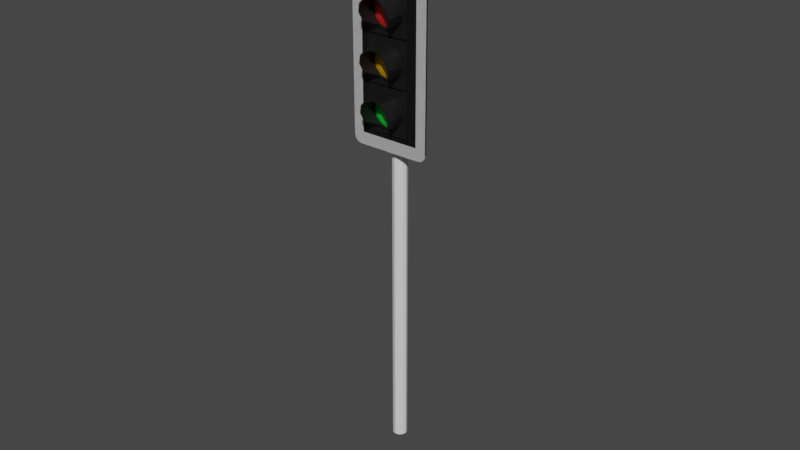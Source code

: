 # Source: TrafficLight.blend  (saved by Blender 2.82.7; exported with 4.5.12 LTS)
import bpy
from mathutils import Matrix  # noqa: F401  (used for matrix-valued properties, if any)

bpy.ops.wm.read_factory_settings(use_empty=True)
scene = bpy.context.scene
scene.name = 'Scene'

# ---- collections
col_collection = bpy.data.collections.new('Collection'); scene.collection.children.link(col_collection)
col_backup = bpy.data.collections.new('Backup'); scene.collection.children.link(col_backup)

# ---- materials (node trees are filled in below, after node groups)
mat_reflective = bpy.data.materials.new('Reflective')
mat_reflective.use_transparent_shadow = False
mat_black = bpy.data.materials.new('Black')
mat_black.use_transparent_shadow = False
mat_shroud = bpy.data.materials.new('Shroud')
mat_shroud.use_transparent_shadow = False
mat_amberlight = bpy.data.materials.new('AmberLight')
mat_amberlight.use_transparent_shadow = False
mat_redlight = bpy.data.materials.new('RedLight')
mat_redlight.use_transparent_shadow = False
mat_greenlight = bpy.data.materials.new('GreenLight')
mat_greenlight.use_transparent_shadow = False
mat_pole = bpy.data.materials.new('Pole')
mat_pole.use_transparent_shadow = False

# ---- material node trees
mat_reflective.use_nodes = True; mat_reflective.node_tree.nodes.clear()
_N = mat_reflective.node_tree.nodes; _L = mat_reflective.node_tree.links
n0 = _N.new('ShaderNodeOutputMaterial'); n0.name = 'Material Output'; n0.location = (300, 300)
n1 = _N.new('ShaderNodeBsdfPrincipled'); n1.name = 'Principled BSDF'; n1.location = (10, 300)
n1.distribution = 'GGX'
n1.subsurface_method = 'BURLEY'
n1.inputs[3].default_value = 1.45
n1.inputs[27].default_value = (0.0, 0.0, 0.0, 1.0)
n1.inputs[28].default_value = 1.0
_L.new(n1.outputs[0], n0.inputs[0])
n0.is_active_output = True
mat_black.use_nodes = True; mat_black.node_tree.nodes.clear()
_N = mat_black.node_tree.nodes; _L = mat_black.node_tree.links
n0 = _N.new('ShaderNodeOutputMaterial'); n0.name = 'Material Output'; n0.location = (300, 300)
n1 = _N.new('ShaderNodeBsdfPrincipled'); n1.name = 'Principled BSDF'; n1.location = (10, 300)
n1.distribution = 'GGX'
n1.subsurface_method = 'BURLEY'
n1.inputs[0].default_value = (0.01261, 0.01261, 0.01261, 1.0)
n1.inputs[3].default_value = 1.45
n1.inputs[27].default_value = (0.0, 0.0, 0.0, 1.0)
n1.inputs[28].default_value = 1.0
_L.new(n1.outputs[0], n0.inputs[0])
n0.is_active_output = True
mat_shroud.use_nodes = True; mat_shroud.node_tree.nodes.clear()
_N = mat_shroud.node_tree.nodes; _L = mat_shroud.node_tree.links
n0 = _N.new('ShaderNodeOutputMaterial'); n0.name = 'Material Output'; n0.location = (300, 300)
n1 = _N.new('ShaderNodeBsdfPrincipled'); n1.name = 'Principled BSDF'; n1.location = (10, 300)
n1.distribution = 'GGX'
n1.subsurface_method = 'BURLEY'
n1.inputs[0].default_value = (0.005605, 0.005605, 0.005605, 1.0)
n1.inputs[3].default_value = 1.45
n1.inputs[27].default_value = (0.0, 0.0, 0.0, 1.0)
n1.inputs[28].default_value = 1.0
_L.new(n1.outputs[0], n0.inputs[0])
n0.is_active_output = True
mat_amberlight.use_nodes = True; mat_amberlight.node_tree.nodes.clear()
_N = mat_amberlight.node_tree.nodes; _L = mat_amberlight.node_tree.links
n0 = _N.new('ShaderNodeOutputMaterial'); n0.name = 'Material Output'; n0.location = (300, 300)
n1 = _N.new('ShaderNodeBsdfPrincipled'); n1.name = 'Principled BSDF'; n1.location = (10, 300)
n1.distribution = 'GGX'
n1.subsurface_method = 'BURLEY'
n1.inputs[0].default_value = (0.8, 0.4269, 0.0, 1.0)
n1.inputs[3].default_value = 1.45
n1.inputs[27].default_value = (0.0, 0.0, 0.0, 1.0)
n1.inputs[28].default_value = 1.0
_L.new(n1.outputs[0], n0.inputs[0])
n0.is_active_output = True
mat_redlight.use_nodes = True; mat_redlight.node_tree.nodes.clear()
_N = mat_redlight.node_tree.nodes; _L = mat_redlight.node_tree.links
n0 = _N.new('ShaderNodeOutputMaterial'); n0.name = 'Material Output'; n0.location = (300, 300)
n1 = _N.new('ShaderNodeBsdfPrincipled'); n1.name = 'Principled BSDF'; n1.location = (10, 300)
n1.distribution = 'GGX'
n1.subsurface_method = 'BURLEY'
n1.inputs[0].default_value = (0.8, 0.02519, 0.02223, 1.0)
n1.inputs[3].default_value = 1.45
n1.inputs[27].default_value = (0.0, 0.0, 0.0, 1.0)
n1.inputs[28].default_value = 1.0
_L.new(n1.outputs[0], n0.inputs[0])
n0.is_active_output = True
mat_greenlight.use_nodes = True; mat_greenlight.node_tree.nodes.clear()
_N = mat_greenlight.node_tree.nodes; _L = mat_greenlight.node_tree.links
n0 = _N.new('ShaderNodeOutputMaterial'); n0.name = 'Material Output'; n0.location = (300, 300)
n1 = _N.new('ShaderNodeBsdfPrincipled'); n1.name = 'Principled BSDF'; n1.location = (10, 300)
n1.distribution = 'GGX'
n1.subsurface_method = 'BURLEY'
n1.inputs[0].default_value = (0.005849, 0.8, 0.06796, 1.0)
n1.inputs[3].default_value = 1.45
n1.inputs[27].default_value = (0.0, 0.0, 0.0, 1.0)
n1.inputs[28].default_value = 1.0
_L.new(n1.outputs[0], n0.inputs[0])
n0.is_active_output = True
mat_pole.use_nodes = True; mat_pole.node_tree.nodes.clear()
_N = mat_pole.node_tree.nodes; _L = mat_pole.node_tree.links
n0 = _N.new('ShaderNodeOutputMaterial'); n0.name = 'Material Output'; n0.location = (300, 300)
n1 = _N.new('ShaderNodeBsdfPrincipled'); n1.name = 'Principled BSDF'; n1.location = (10, 300)
n1.distribution = 'GGX'
n1.subsurface_method = 'BURLEY'
n1.inputs[3].default_value = 1.45
n1.inputs[27].default_value = (0.0, 0.0, 0.0, 1.0)
n1.inputs[28].default_value = 1.0
_L.new(n1.outputs[0], n0.inputs[0])
n0.is_active_output = True

# ---- world
world_world = bpy.data.worlds.new('World'); scene.world = world_world
world_world.use_nodes = True; world_world.node_tree.nodes.clear()
_N = world_world.node_tree.nodes; _L = world_world.node_tree.links
n0 = _N.new('ShaderNodeOutputWorld'); n0.name = 'World Output'; n0.location = (300, 300)
n1 = _N.new('ShaderNodeBackground'); n1.name = 'Background'; n1.location = (10, 300)
n1.inputs[0].default_value = (0.05088, 0.05088, 0.05088, 1.0)
_L.new(n1.outputs[0], n0.inputs[0])
n0.is_active_output = True
world_world.color = (0.05088, 0.05088, 0.05088)
world_world.use_sun_shadow = False
world_world.sun_shadow_jitter_overblur = 0.0

# ---- meshes
me_plane_002 = bpy.data.meshes.new('Plane.002')
me_plane_002.from_pydata([(0.2, -0.48, 0.0), (0.2, -0.48, -0.01), (-0.2, -0.48, 0.0), (-0.2, -0.48, -0.01), (0.22, -0.56, 0.0), (0.27, -0.51, 0.0), (0.2371, -0.5224, 0.0), (0.245, -0.5533, 0.0), (0.2633, -0.535, 0.0), (0.27, -0.51, -0.01), (0.22, -0.56, -0.01), (0.2371, -0.5224, -0.01), (0.2633, -0.535, -0.01), (0.245, -0.5533, -0.01), (-0.27, -0.51, 0.0), (-0.22, -0.56, 0.0), (-0.2371, -0.5224, 0.0), (-0.2633, -0.535, 0.0), (-0.245, -0.5533, 0.0), (-0.22, -0.56, -0.01), (-0.27, -0.51, -0.01), (-0.2371, -0.5224, -0.01), (-0.245, -0.5533, -0.01), (-0.2633, -0.535, -0.01), (-0.2, -0.48, 0.0), (-0.2, -0.48, -0.01), (0.0, -0.48, 0.0), (0.2, -0.48, 0.0), (0.0, -0.56, 0.0), (0.0, -0.48, -0.01), (0.2, -0.48, -0.01), (0.0, -0.56, -0.01), (-0.22, -0.56, 0.0), (-0.27, -0.51, 0.0), (-0.2371, -0.5224, 0.0), (-0.245, -0.5533, 0.0), (-0.2633, -0.535, 0.0), (-0.27, -0.51, -0.01), (-0.22, -0.56, -0.01), (-0.2371, -0.5224, -0.01), (-0.2633, -0.535, -0.01), (-0.245, -0.5533, -0.01), (0.27, -0.51, 0.0), (0.22, -0.56, 0.0), (0.2371, -0.5224, 0.0), (0.2633, -0.535, 0.0), (0.245, -0.5533, 0.0), (0.22, -0.56, -0.01), (0.27, -0.51, -0.01), (0.2371, -0.5224, -0.01), (0.245, -0.5533, -0.01), (0.2633, -0.535, -0.01), (0.2, 0.48, 0.0), (0.2, 0.0, 0.0), (0.27, 0.0, 0.0), (0.2, 0.48, -0.01), (0.2, 0.0, -0.01), (0.27, 0.0, -0.01), (-0.2, 0.48, 0.0), (-0.2, 0.0, 0.0), (-0.27, 0.0, 0.0), (-0.2, 0.48, -0.01), (-0.2, 0.0, -0.01), (-0.27, 0.0, -0.01), (0.22, 0.56, 0.0), (0.27, 0.51, 0.0), (0.2371, 0.5224, 0.0), (0.245, 0.5533, 0.0), (0.2633, 0.535, 0.0), (0.27, 0.51, -0.01), (0.22, 0.56, -0.01), (0.2371, 0.5224, -0.01), (0.2633, 0.535, -0.01), (0.245, 0.5533, -0.01), (-0.27, 0.51, 0.0), (-0.22, 0.56, 0.0), (-0.2371, 0.5224, 0.0), (-0.2633, 0.535, 0.0), (-0.245, 0.5533, 0.0), (-0.22, 0.56, -0.01), (-0.27, 0.51, -0.01), (-0.2371, 0.5224, -0.01), (-0.245, 0.5533, -0.01), (-0.2633, 0.535, -0.01), (-0.2, 0.48, 0.0), (-0.2, 0.0, 0.0), (-0.27, 0.0, 0.0), (-0.2, 0.48, -0.01), (-0.2, 0.0, -0.01), (-0.27, 0.0, -0.01), (0.0, 0.48, 0.0), (0.2, 0.48, 0.0), (0.0, 0.0, 0.0), (0.2, 0.0, 0.0), (0.27, 0.0, 0.0), (0.0, 0.56, 0.0), (0.0, 0.0, -0.01), (0.0, 0.48, -0.01), (0.2, 0.48, -0.01), (0.2, 0.0, -0.01), (0.27, 0.0, -0.01), (0.0, 0.56, -0.01), (-0.22, 0.56, 0.0), (-0.27, 0.51, 0.0), (-0.2371, 0.5224, 0.0), (-0.245, 0.5533, 0.0), (-0.2633, 0.535, 0.0), (-0.27, 0.51, -0.01), (-0.22, 0.56, -0.01), (-0.2371, 0.5224, -0.01), (-0.2633, 0.535, -0.01), (-0.245, 0.5533, -0.01), (0.27, 0.51, 0.0), (0.22, 0.56, 0.0), (0.2371, 0.5224, 0.0), (0.2633, 0.535, 0.0), (0.245, 0.5533, 0.0), (0.22, 0.56, -0.01), (0.27, 0.51, -0.01), (0.2371, 0.5224, -0.01), (0.245, 0.5533, -0.01), (0.2633, 0.535, -0.01), (-8.944e-09, 0.02753, 0.04), (-0.02384, 0.01377, 0.04), (-0.02384, -0.01377, 0.04), (-0.01377, -0.02384, 0.04), (-6.316e-09, -0.02753, 0.04), (0.01377, -0.02384, 0.04), (0.02384, -0.01377, 0.04), (0.01377, 0.02384, 0.04), (-1.552e-10, 0.11, 0.01), (-0.09526, 0.055, 0.01), (-0.11, -3.194e-09, 0.01), (-0.09526, -0.055, 0.01), (-0.055, -0.09526, 0.01), (-1.676e-08, -0.11, 0.01), (0.055, -0.09526, 0.01), (0.09526, -0.055, 0.01), (0.055, 0.09526, 0.01), (-0.01377, 0.02384, 0.04), (-0.02753, -1.496e-09, 0.04), (0.02384, 0.01377, 0.04), (0.02753, -1.231e-08, 0.04), (-0.055, 0.09526, 0.01), (0.09526, 0.055, 0.01), (0.11, -4.953e-08, 0.01), (-0.0866, -0.05, 0.11), (-0.05, -0.0866, 0.02), (-1.51e-08, -0.1, 0.02), (0.05, -0.0866, 0.02), (0.0866, -0.05, 0.11), (-0.09526, -0.055, 0.11), (-0.11, -3.194e-09, 0.13), (-1.676e-08, -0.11, 0.02), (0.055, -0.09526, 0.02), (0.09526, -0.055, 0.11), (-0.1, -4.371e-09, 0.13), (-0.05, 0.0866, 0.14), (0.0, 0.1, 0.14), (-0.0866, 0.05, 0.14), (0.0866, 0.05, 0.14), (0.05, 0.0866, 0.14), (-0.055, 0.09526, 0.14), (-1.552e-10, 0.11, 0.14), (-0.09526, 0.055, 0.14), (0.09526, 0.055, 0.14), (0.11, -4.953e-08, 0.13), (0.055, 0.09526, 0.14), (0.1, -4.649e-08, 0.13), (-0.055, -0.09526, 0.02), (-0.05, -0.0866, 0.01), (-0.0866, -0.05, 0.01), (-1.51e-08, -0.1, 0.01), (0.05, -0.0866, 0.01), (0.0866, -0.05, 0.01), (0.0, 0.1, 0.01), (0.05, 0.0866, 0.01), (0.0866, 0.05, 0.01), (0.1, -4.649e-08, 0.01), (-0.05, 0.0866, 0.01), (-0.0866, 0.05, 0.01), (-0.1, -4.371e-09, 0.01), (-0.02412, -0.04177, 0.035), (-0.04177, -0.02412, 0.035), (-7.913e-09, -0.04824, 0.035), (0.02412, -0.04177, 0.035), (0.04177, -0.02412, 0.035), (-6.388e-09, 0.04824, 0.035), (0.02412, 0.04177, 0.035), (0.04177, 0.02412, 0.035), (0.04824, -2.413e-08, 0.035), (-0.02412, 0.04177, 0.035), (-0.04177, 0.02412, 0.035), (-0.04824, -1.177e-09, 0.035), (-0.06419, -0.03706, 0.025), (-0.03706, -0.06419, 0.025), (-1.151e-08, -0.07412, 0.025), (0.03706, -0.06419, 0.025), (0.06419, -0.03706, 0.025), (0.03706, 0.06419, 0.025), (-3.194e-09, 0.07412, 0.025), (0.07412, -3.531e-08, 0.025), (0.06419, 0.03706, 0.025), (-0.03706, 0.06419, 0.025), (-0.06419, 0.03706, 0.025), (-0.07412, -2.774e-09, 0.025), (-8.944e-09, 0.3275, 0.04), (-0.02384, 0.3138, 0.04), (-0.02384, 0.2862, 0.04), (-0.01377, 0.2762, 0.04), (-6.316e-09, 0.2725, 0.04), (0.01377, 0.2762, 0.04), (0.02384, 0.2862, 0.04), (0.01377, 0.3238, 0.04), (-1.552e-10, 0.41, 0.01), (-0.09526, 0.355, 0.01), (-0.11, 0.3, 0.01), (-0.09526, 0.245, 0.01), (-0.055, 0.2047, 0.01), (-1.676e-08, 0.19, 0.01), (0.055, 0.2047, 0.01), (0.09526, 0.245, 0.01), (0.055, 0.3953, 0.01), (-0.01377, 0.3238, 0.04), (-0.02753, 0.3, 0.04), (0.02384, 0.3138, 0.04), (0.02753, 0.3, 0.04), (-0.055, 0.3953, 0.01), (0.09526, 0.355, 0.01), (0.11, 0.3, 0.01), (-0.0866, 0.25, 0.11), (-0.05, 0.2134, 0.02), (-1.51e-08, 0.2, 0.02), (0.05, 0.2134, 0.02), (0.0866, 0.25, 0.11), (-0.09526, 0.245, 0.11), (-0.11, 0.3, 0.13), (-1.676e-08, 0.19, 0.02), (0.055, 0.2047, 0.02), (0.09526, 0.245, 0.11), (-0.1, 0.3, 0.13), (-0.05, 0.3866, 0.14), (0.0, 0.4, 0.14), (-0.0866, 0.35, 0.14), (0.0866, 0.35, 0.14), (0.05, 0.3866, 0.14), (-0.055, 0.3953, 0.14), (-1.552e-10, 0.41, 0.14), (-0.09526, 0.355, 0.14), (0.09526, 0.355, 0.14), (0.11, 0.3, 0.13), (0.055, 0.3953, 0.14), (0.1, 0.3, 0.13), (-0.055, 0.2047, 0.02), (-0.05, 0.2134, 0.01), (-0.0866, 0.25, 0.01), (-1.51e-08, 0.2, 0.01), (0.05, 0.2134, 0.01), (0.0866, 0.25, 0.01), (0.0, 0.4, 0.01), (0.05, 0.3866, 0.01), (0.0866, 0.35, 0.01), (0.1, 0.3, 0.01), (-0.05, 0.3866, 0.01), (-0.0866, 0.35, 0.01), (-0.1, 0.3, 0.01), (-0.02412, 0.2582, 0.035), (-0.04177, 0.2759, 0.035), (-7.913e-09, 0.2518, 0.035), (0.02412, 0.2582, 0.035), (0.04177, 0.2759, 0.035), (-6.388e-09, 0.3482, 0.035), (0.02412, 0.3418, 0.035), (0.04177, 0.3241, 0.035), (0.04824, 0.3, 0.035), (-0.02412, 0.3418, 0.035), (-0.04177, 0.3241, 0.035), (-0.04824, 0.3, 0.035), (-0.06419, 0.2629, 0.025), (-0.03706, 0.2358, 0.025), (-1.151e-08, 0.2259, 0.025), (0.03706, 0.2358, 0.025), (0.06419, 0.2629, 0.025), (0.03706, 0.3642, 0.025), (-3.194e-09, 0.3741, 0.025), (0.07412, 0.3, 0.025), (0.06419, 0.3371, 0.025), (-0.03706, 0.3642, 0.025), (-0.06419, 0.3371, 0.025), (-0.07412, 0.3, 0.025), (-8.944e-09, -0.2725, 0.04), (-0.02384, -0.2862, 0.04), (-0.02384, -0.3138, 0.04), (-0.01377, -0.3238, 0.04), (-6.316e-09, -0.3275, 0.04), (0.01377, -0.3238, 0.04), (0.02384, -0.3138, 0.04), (0.01377, -0.2762, 0.04), (-1.552e-10, -0.19, 0.01), (-0.09526, -0.245, 0.01), (-0.11, -0.3, 0.01), (-0.09526, -0.355, 0.01), (-0.055, -0.3953, 0.01), (-1.676e-08, -0.41, 0.01), (0.055, -0.3953, 0.01), (0.09526, -0.355, 0.01), (0.055, -0.2047, 0.01), (-0.01377, -0.2762, 0.04), (-0.02753, -0.3, 0.04), (0.02384, -0.2862, 0.04), (0.02753, -0.3, 0.04), (-0.055, -0.2047, 0.01), (0.09526, -0.245, 0.01), (0.11, -0.3, 0.01), (-0.0866, -0.35, 0.11), (-0.05, -0.3866, 0.02), (-1.51e-08, -0.4, 0.02), (0.05, -0.3866, 0.02), (0.0866, -0.35, 0.11), (-0.09526, -0.355, 0.11), (-0.11, -0.3, 0.13), (-1.676e-08, -0.41, 0.02), (0.055, -0.3953, 0.02), (0.09526, -0.355, 0.11), (-0.1, -0.3, 0.13), (-0.05, -0.2134, 0.14), (0.0, -0.2, 0.14), (-0.0866, -0.25, 0.14), (0.0866, -0.25, 0.14), (0.05, -0.2134, 0.14), (-0.055, -0.2047, 0.14), (-1.552e-10, -0.19, 0.14), (-0.09526, -0.245, 0.14), (0.09526, -0.245, 0.14), (0.11, -0.3, 0.13), (0.055, -0.2047, 0.14), (0.1, -0.3, 0.13), (-0.055, -0.3953, 0.02), (-0.05, -0.3866, 0.01), (-0.0866, -0.35, 0.01), (-1.51e-08, -0.4, 0.01), (0.05, -0.3866, 0.01), (0.0866, -0.35, 0.01), (0.0, -0.2, 0.01), (0.05, -0.2134, 0.01), (0.0866, -0.25, 0.01), (0.1, -0.3, 0.01), (-0.05, -0.2134, 0.01), (-0.0866, -0.25, 0.01), (-0.1, -0.3, 0.01), (-0.02412, -0.3418, 0.035), (-0.04177, -0.3241, 0.035), (-7.913e-09, -0.3482, 0.035), (0.02412, -0.3418, 0.035), (0.04177, -0.3241, 0.035), (-6.388e-09, -0.2518, 0.035), (0.02412, -0.2582, 0.035), (0.04177, -0.2759, 0.035), (0.04824, -0.3, 0.035), (-0.02412, -0.2582, 0.035), (-0.04177, -0.2759, 0.035), (-0.04824, -0.3, 0.035), (-0.06419, -0.3371, 0.025), (-0.03706, -0.3642, 0.025), (-1.151e-08, -0.3741, 0.025), (0.03706, -0.3642, 0.025), (0.06419, -0.3371, 0.025), (0.03706, -0.2358, 0.025), (-3.194e-09, -0.2259, 0.025), (0.07412, -0.3, 0.025), (0.06419, -0.2629, 0.025), (-0.03706, -0.2358, 0.025), (-0.06419, -0.2629, 0.025), (-0.07412, -0.3, 0.025), (-0.1425, -0.1425, 0.01), (0.1425, -0.1425, 0.01), (-0.1425, 0.1425, 0.01), (0.1425, 0.1425, 0.01), (-0.1425, 0.1425, 1.863e-09), (-0.1425, -0.1425, 1.863e-09), (0.1425, -0.1425, 1.863e-09), (0.1425, 0.1425, 1.863e-09), (-0.1425, 0.1575, 0.01), (0.1425, 0.1575, 0.01), (-0.1425, 0.4425, 0.01), (0.1425, 0.4425, 0.01), (-0.1425, 0.4425, 1.863e-09), (-0.1425, 0.1575, 1.863e-09), (0.1425, 0.1575, 1.863e-09), (0.1425, 0.4425, 1.863e-09), (-0.1425, -0.4425, 0.01), (0.1425, -0.4425, 0.01), (-0.1425, -0.1575, 0.01), (0.1425, -0.1575, 0.01), (-0.1425, -0.1575, 1.863e-09), (-0.1425, -0.4425, 1.863e-09), (0.1425, -0.4425, 1.863e-09), (0.1425, -0.1575, 1.863e-09), (1.009e-09, -2.66, -0.15), (-0.025, -2.66, -0.1433), (-0.0433, -2.66, -0.125), (-0.05, -2.66, -0.1), (-0.0433, -2.66, -0.075), (-0.025, -2.66, -0.0567), (-6.541e-09, -2.66, -0.05), (0.025, -2.66, -0.0567), (0.0433, -2.66, -0.075), (0.05, -2.66, -0.1), (0.0433, -2.66, -0.125), (0.025, -2.66, -0.1433), (1.009e-09, 0.24, -0.15), (-0.025, 0.24, -0.1433), (-0.0433, 0.24, -0.125), (-0.05, 0.24, -0.1), (-0.0433, 0.24, -0.075), (-0.025, 0.24, -0.0567), (-6.541e-09, 0.24, -0.05), (0.025, 0.24, -0.0567), (0.0433, 0.24, -0.075), (0.05, 0.24, -0.1), (0.0433, 0.24, -0.125), (0.025, 0.24, -0.1433)], [], [(26, 0, 53, 92), (4, 28, 31, 10), (29, 96, 56, 1), (59, 60, 14, 16, 2), (54, 5, 9, 57), (56, 57, 9, 11, 1), (29, 1, 11, 10, 31), (26, 28, 4, 6, 0), (26, 92, 59, 2), (15, 19, 31, 28), (29, 3, 62, 96), (60, 63, 20, 14), (62, 3, 21, 20, 63), (29, 31, 19, 21, 3), (26, 2, 16, 15, 28), (4, 7, 6), (7, 8, 6), (8, 5, 6), (9, 12, 11), (12, 13, 11), (13, 10, 11), (14, 17, 16), (17, 18, 16), (18, 15, 16), (19, 22, 21), (22, 23, 21), (23, 20, 21), (9, 5, 8, 12), (12, 8, 7, 13), (13, 7, 4, 10), (19, 15, 18, 22), (22, 18, 17, 23), (23, 17, 14, 20), (53, 0, 6, 5, 54), (26, 92, 85, 24), (32, 38, 31, 28), (29, 25, 88, 96), (93, 27, 44, 42, 94), (86, 89, 37, 33), (88, 25, 39, 37, 89), (29, 31, 38, 39, 25), (26, 24, 34, 32, 28), (26, 27, 93, 92), (43, 28, 31, 47), (29, 96, 99, 30), (94, 42, 48, 100), (99, 100, 48, 49, 30), (29, 30, 49, 47, 31), (26, 28, 43, 44, 27), (32, 34, 35), (35, 34, 36), (36, 34, 33), (37, 39, 40), (40, 39, 41), (41, 39, 38), (42, 44, 45), (45, 44, 46), (46, 44, 43), (47, 49, 50), (50, 49, 51), (51, 49, 48), (37, 40, 36, 33), (40, 41, 35, 36), (41, 38, 32, 35), (47, 50, 46, 43), (50, 51, 45, 46), (51, 48, 42, 45), (85, 86, 33, 34, 24), (90, 92, 53, 52), (64, 70, 101, 95), (97, 55, 56, 96), (59, 58, 76, 74, 60), (54, 57, 69, 65), (56, 55, 71, 69, 57), (97, 101, 70, 71, 55), (90, 52, 66, 64, 95), (90, 58, 59, 92), (75, 95, 101, 79), (97, 96, 62, 61), (60, 74, 80, 63), (62, 63, 80, 81, 61), (97, 61, 81, 79, 101), (90, 95, 75, 76, 58), (64, 66, 67), (67, 66, 68), (68, 66, 65), (69, 71, 72), (72, 71, 73), (73, 71, 70), (74, 76, 77), (77, 76, 78), (78, 76, 75), (79, 81, 82), (82, 81, 83), (83, 81, 80), (69, 72, 68, 65), (72, 73, 67, 68), (73, 70, 64, 67), (79, 82, 78, 75), (82, 83, 77, 78), (83, 80, 74, 77), (53, 54, 65, 66, 52), (90, 84, 85, 92), (102, 95, 101, 108), (97, 96, 88, 87), (93, 94, 112, 114, 91), (86, 103, 107, 89), (88, 89, 107, 109, 87), (97, 87, 109, 108, 101), (90, 95, 102, 104, 84), (90, 92, 93, 91), (113, 117, 101, 95), (97, 98, 99, 96), (94, 100, 118, 112), (99, 98, 119, 118, 100), (97, 101, 117, 119, 98), (90, 91, 114, 113, 95), (102, 105, 104), (105, 106, 104), (106, 103, 104), (107, 110, 109), (110, 111, 109), (111, 108, 109), (112, 115, 114), (115, 116, 114), (116, 113, 114), (117, 120, 119), (120, 121, 119), (121, 118, 119), (107, 103, 106, 110), (110, 106, 105, 111), (111, 105, 102, 108), (117, 113, 116, 120), (120, 116, 115, 121), (121, 115, 112, 118), (85, 84, 104, 103, 86), (135, 153, 169, 134), (181, 156, 146, 171), (131, 164, 162, 143), (134, 169, 151, 133), (143, 162, 163, 130), (133, 151, 152, 132), (176, 161, 158, 175), (177, 160, 161, 176), (178, 168, 160, 177), (180, 159, 156, 181), (179, 157, 159, 180), (149, 154, 155, 150), (147, 169, 153, 148), (148, 153, 154, 149), (156, 152, 151, 146), (160, 165, 167, 161), (158, 163, 162, 157), (161, 167, 163, 158), (157, 162, 164, 159), (159, 164, 152, 156), (168, 166, 165, 160), (132, 152, 164, 131), (171, 146, 147, 170), (136, 154, 153, 135), (144, 165, 166, 145), (170, 147, 148, 172), (137, 155, 154, 136), (138, 167, 165, 144), (172, 148, 149, 173), (145, 166, 155, 137), (130, 163, 167, 138), (173, 149, 150, 174), (174, 150, 168, 178), (175, 158, 157, 179), (146, 151, 169, 147), (150, 155, 166, 168), (125, 126, 127, 128, 142, 141, 129, 122, 139, 123, 140, 124), (194, 171, 170, 195), (195, 170, 172, 196), (196, 172, 173, 197), (197, 173, 174, 198), (199, 176, 175, 200), (201, 178, 177, 202), (200, 175, 179, 203), (203, 179, 180, 204), (204, 180, 181, 205), (205, 181, 171, 194), (198, 174, 178, 201), (202, 177, 176, 199), (124, 183, 182, 125), (125, 182, 184, 126), (126, 184, 185, 127), (127, 185, 186, 128), (129, 188, 187, 122), (142, 190, 189, 141), (122, 187, 191, 139), (139, 191, 192, 123), (123, 192, 193, 140), (140, 193, 183, 124), (128, 186, 190, 142), (141, 189, 188, 129), (189, 202, 199, 188), (186, 198, 201, 190), (193, 205, 194, 183), (192, 204, 205, 193), (191, 203, 204, 192), (187, 200, 203, 191), (190, 201, 202, 189), (188, 199, 200, 187), (185, 197, 198, 186), (184, 196, 197, 185), (182, 195, 196, 184), (183, 194, 195, 182), (219, 237, 253, 218), (265, 240, 230, 255), (215, 248, 246, 227), (218, 253, 235, 217), (227, 246, 247, 214), (217, 235, 236, 216), (260, 245, 242, 259), (261, 244, 245, 260), (262, 252, 244, 261), (264, 243, 240, 265), (263, 241, 243, 264), (233, 238, 239, 234), (231, 253, 237, 232), (232, 237, 238, 233), (240, 236, 235, 230), (244, 249, 251, 245), (242, 247, 246, 241), (245, 251, 247, 242), (241, 246, 248, 243), (243, 248, 236, 240), (252, 250, 249, 244), (216, 236, 248, 215), (255, 230, 231, 254), (220, 238, 237, 219), (228, 249, 250, 229), (254, 231, 232, 256), (221, 239, 238, 220), (222, 251, 249, 228), (256, 232, 233, 257), (229, 250, 239, 221), (214, 247, 251, 222), (257, 233, 234, 258), (258, 234, 252, 262), (259, 242, 241, 263), (230, 235, 253, 231), (234, 239, 250, 252), (209, 210, 211, 212, 226, 225, 213, 206, 223, 207, 224, 208), (278, 255, 254, 279), (279, 254, 256, 280), (280, 256, 257, 281), (281, 257, 258, 282), (283, 260, 259, 284), (285, 262, 261, 286), (284, 259, 263, 287), (287, 263, 264, 288), (288, 264, 265, 289), (289, 265, 255, 278), (282, 258, 262, 285), (286, 261, 260, 283), (208, 267, 266, 209), (209, 266, 268, 210), (210, 268, 269, 211), (211, 269, 270, 212), (213, 272, 271, 206), (226, 274, 273, 225), (206, 271, 275, 223), (223, 275, 276, 207), (207, 276, 277, 224), (224, 277, 267, 208), (212, 270, 274, 226), (225, 273, 272, 213), (273, 286, 283, 272), (270, 282, 285, 274), (277, 289, 278, 267), (276, 288, 289, 277), (275, 287, 288, 276), (271, 284, 287, 275), (274, 285, 286, 273), (272, 283, 284, 271), (269, 281, 282, 270), (268, 280, 281, 269), (266, 279, 280, 268), (267, 278, 279, 266), (303, 321, 337, 302), (349, 324, 314, 339), (299, 332, 330, 311), (302, 337, 319, 301), (311, 330, 331, 298), (301, 319, 320, 300), (344, 329, 326, 343), (345, 328, 329, 344), (346, 336, 328, 345), (348, 327, 324, 349), (347, 325, 327, 348), (317, 322, 323, 318), (315, 337, 321, 316), (316, 321, 322, 317), (324, 320, 319, 314), (328, 333, 335, 329), (326, 331, 330, 325), (329, 335, 331, 326), (325, 330, 332, 327), (327, 332, 320, 324), (336, 334, 333, 328), (300, 320, 332, 299), (339, 314, 315, 338), (304, 322, 321, 303), (312, 333, 334, 313), (338, 315, 316, 340), (305, 323, 322, 304), (306, 335, 333, 312), (340, 316, 317, 341), (313, 334, 323, 305), (298, 331, 335, 306), (341, 317, 318, 342), (342, 318, 336, 346), (343, 326, 325, 347), (314, 319, 337, 315), (318, 323, 334, 336), (293, 294, 295, 296, 310, 309, 297, 290, 307, 291, 308, 292), (362, 339, 338, 363), (363, 338, 340, 364), (364, 340, 341, 365), (365, 341, 342, 366), (367, 344, 343, 368), (369, 346, 345, 370), (368, 343, 347, 371), (371, 347, 348, 372), (372, 348, 349, 373), (373, 349, 339, 362), (366, 342, 346, 369), (370, 345, 344, 367), (292, 351, 350, 293), (293, 350, 352, 294), (294, 352, 353, 295), (295, 353, 354, 296), (297, 356, 355, 290), (310, 358, 357, 309), (290, 355, 359, 307), (307, 359, 360, 291), (291, 360, 361, 308), (308, 361, 351, 292), (296, 354, 358, 310), (309, 357, 356, 297), (357, 370, 367, 356), (354, 366, 369, 358), (361, 373, 362, 351), (360, 372, 373, 361), (359, 371, 372, 360), (355, 368, 371, 359), (358, 369, 370, 357), (356, 367, 368, 355), (353, 365, 366, 354), (352, 364, 365, 353), (350, 363, 364, 352), (351, 362, 363, 350), (374, 375, 377, 376), (375, 380, 381, 377), (376, 378, 379, 374), (377, 381, 378, 376), (374, 379, 380, 375), (382, 383, 385, 384), (383, 388, 389, 385), (384, 386, 387, 382), (385, 389, 386, 384), (382, 387, 388, 383), (390, 391, 393, 392), (391, 396, 397, 393), (392, 394, 395, 390), (393, 397, 394, 392), (390, 395, 396, 391), (401, 402, 414, 413), (408, 409, 421, 420), (398, 399, 411, 410), (405, 406, 418, 417), (402, 403, 415, 414), (409, 398, 410, 421), (399, 400, 412, 411), (406, 407, 419, 418), (403, 404, 416, 415), (400, 401, 413, 412), (407, 408, 420, 419), (404, 405, 417, 416), (399, 398, 409, 408, 407, 406, 405, 404, 403, 402, 401, 400)])
me_plane_002.polygons.foreach_set('use_smooth', [0, 0, 0, 0, 0, 0, 0, 0, 0, 0, 0, 0, 0, 0, 0, 0, 0, 0, 0, 0, 0, 0, 0, 0, 0, 0, 0, 0, 0, 0, 0, 0, 0, 0, 0, 0, 0, 0, 0, 0, 0, 0, 0, 0, 0, 0, 0, 0, 0, 0, 0, 0, 0, 0, 0, 0, 0, 0, 0, 0, 0, 0, 0, 0, 0, 0, 0, 0, 0, 0, 0, 0, 0, 0, 0, 0, 0, 0, 0, 0, 0, 0, 0, 0, 0, 0, 0, 0, 0, 0, 0, 0, 0, 0, 0, 0, 0, 0, 0, 0, 0, 0, 0, 0, 0, 0, 0, 0, 0, 0, 0, 0, 0, 0, 0, 0, 0, 0, 0, 0, 0, 0, 0, 0, 0, 0, 0, 0, 0, 0, 0, 0, 0, 0, 0, 0, 1, 1, 1, 1, 1, 1, 1, 1, 1, 1, 1, 1, 1, 1, 1, 1, 1, 1, 1, 1, 1, 1, 1, 1, 1, 1, 1, 1, 1, 1, 1, 1, 1, 1, 1, 1, 1, 1, 1, 1, 1, 1, 1, 1, 1, 1, 1, 1, 1, 1, 1, 1, 1, 1, 1, 1, 1, 1, 1, 1, 1, 1, 1, 1, 1, 1, 1, 1, 1, 1, 1, 1, 1, 1, 1, 1, 1, 1, 1, 1, 1, 1, 1, 1, 1, 1, 1, 1, 1, 1, 1, 1, 1, 1, 1, 1, 1, 1, 1, 1, 1, 1, 1, 1, 1, 1, 1, 1, 1, 1, 1, 1, 1, 1, 1, 1, 1, 1, 1, 1, 1, 1, 1, 1, 1, 1, 1, 1, 1, 1, 1, 1, 1, 1, 1, 1, 1, 1, 1, 1, 1, 1, 1, 1, 1, 1, 1, 1, 1, 1, 1, 1, 1, 1, 1, 1, 1, 1, 1, 1, 1, 1, 1, 1, 1, 1, 1, 1, 1, 1, 1, 1, 1, 1, 1, 1, 1, 1, 1, 1, 1, 1, 1, 1, 1, 1, 1, 1, 1, 1, 1, 1, 1, 1, 1, 1, 1, 1, 1, 1, 1, 1, 1, 1, 1, 1, 1, 1, 1, 1, 1, 1, 1, 1, 1, 1, 1, 1, 1, 0, 0, 0, 0, 0, 0, 0, 0, 0, 0, 0, 0, 0, 0, 0, 1, 1, 1, 1, 1, 1, 1, 1, 1, 1, 1, 1, 1])
me_plane_002.polygons.foreach_set('material_index', [1, 0, 0, 0, 0, 0, 0, 0, 1, 0, 0, 0, 0, 0, 0, 0, 0, 0, 0, 0, 0, 0, 0, 0, 0, 0, 0, 0, 0, 0, 0, 0, 0, 0, 1, 0, 0, 0, 0, 0, 0, 0, 1, 0, 0, 0, 0, 0, 0, 0, 0, 0, 0, 0, 0, 0, 0, 0, 0, 0, 0, 0, 0, 0, 0, 0, 0, 0, 1, 0, 0, 0, 0, 0, 0, 0, 1, 0, 0, 0, 0, 0, 0, 0, 0, 0, 0, 0, 0, 0, 0, 0, 0, 0, 0, 0, 0, 0, 0, 0, 0, 0, 1, 0, 0, 0, 0, 0, 0, 0, 1, 0, 0, 0, 0, 0, 0, 0, 0, 0, 0, 0, 0, 0, 0, 0, 0, 0, 0, 0, 0, 0, 0, 0, 0, 0, 2, 2, 2, 2, 2, 2, 2, 2, 2, 2, 2, 2, 2, 2, 2, 2, 2, 2, 2, 2, 2, 2, 2, 2, 2, 2, 2, 2, 2, 2, 2, 2, 2, 2, 2, 2, 3, 3, 3, 3, 3, 3, 3, 3, 3, 3, 3, 3, 3, 3, 3, 3, 3, 3, 3, 3, 3, 3, 3, 3, 3, 3, 3, 3, 3, 3, 3, 3, 3, 3, 3, 3, 3, 2, 2, 2, 2, 2, 2, 2, 2, 2, 2, 2, 2, 2, 2, 2, 2, 2, 2, 2, 2, 2, 2, 2, 2, 2, 2, 2, 2, 2, 2, 2, 2, 2, 2, 2, 2, 4, 4, 4, 4, 4, 4, 4, 4, 4, 4, 4, 4, 4, 4, 4, 4, 4, 4, 4, 4, 4, 4, 4, 4, 4, 4, 4, 4, 4, 4, 4, 4, 4, 4, 4, 4, 4, 2, 2, 2, 2, 2, 2, 2, 2, 2, 2, 2, 2, 2, 2, 2, 2, 2, 2, 2, 2, 2, 2, 2, 2, 2, 2, 2, 2, 2, 2, 2, 2, 2, 2, 2, 2, 5, 5, 5, 5, 5, 5, 5, 5, 5, 5, 5, 5, 5, 5, 5, 5, 5, 5, 5, 5, 5, 5, 5, 5, 5, 5, 5, 5, 5, 5, 5, 5, 5, 5, 5, 5, 5, 2, 2, 2, 2, 2, 2, 2, 2, 2, 2, 2, 2, 2, 2, 2, 6, 6, 6, 6, 6, 6, 6, 6, 6, 6, 6, 6, 6])
_uv = me_plane_002.uv_layers.new(name='UVMap')
_uv.uv.foreach_set('vector', [0.0931, 0.3586, 0.02414, 0.3586, 0.02414, 0.1931, 0.0931, 0.1931, 0.369, 0.5528, 0.369, 0.4769, 0.3724, 0.4769, 0.3724, 0.5528, 0.2793, 0.02758, 0.2793, 0.1931, 0.2103, 0.1931, 0.2103, 0.02758, 0.1621, 0.1931, 0.1862, 0.1931, 0.1862, 0.369, 0.1749, 0.3732, 0.1621, 0.3586, 0.5683, 0.1908, 0.5683, 0.01493, 0.5718, 0.01493, 0.5718, 0.1908, 0.2103, 0.1931, 0.1862, 0.1931, 0.1862, 0.01724, 0.1976, 0.01297, 0.2103, 0.02758, 0.2793, 0.02758, 0.2103, 0.02758, 0.1976, 0.01297, 0.2034, 4.111e-08, 0.2793, 2.055e-08, 0.0931, 0.3586, 0.0931, 0.3862, 0.01724, 0.3862, 0.01135, 0.3732, 0.02414, 0.3586, 0.0931, 0.3586, 0.0931, 0.1931, 0.1621, 0.1931, 0.1621, 0.3586, 0.369, 0.4011, 0.3724, 0.4011, 0.3724, 0.4769, 0.369, 0.4769, 0.2793, 0.02758, 0.3483, 0.02758, 0.3483, 0.1931, 0.2793, 0.1931, 0.5718, 0.1908, 0.5752, 0.1908, 0.5752, 0.3667, 0.5718, 0.3667, 0.3483, 0.1931, 0.3483, 0.02758, 0.3611, 0.01297, 0.3724, 0.01724, 0.3724, 0.1931, 0.2793, 0.02758, 0.2793, 2.055e-08, 0.3552, 0.0, 0.3611, 0.01297, 0.3483, 0.02758, 0.0931, 0.3586, 0.1621, 0.3586, 0.1749, 0.3732, 0.169, 0.3862, 0.0931, 0.3862, 0.01724, 0.3862, 0.008621, 0.3839, 0.01135, 0.3732, 0.008621, 0.3839, 0.00231, 0.3776, 0.01135, 0.3732, 0.00231, 0.3776, 4.111e-08, 0.369, 0.01135, 0.3732, 0.1862, 0.01724, 0.1885, 0.00862, 0.1976, 0.01297, 0.1885, 0.00862, 0.1948, 0.00231, 0.1976, 0.01297, 0.1948, 0.00231, 0.2034, 4.111e-08, 0.1976, 0.01297, 0.1862, 0.369, 0.1839, 0.3776, 0.1749, 0.3732, 0.1839, 0.3776, 0.1776, 0.3839, 0.1749, 0.3732, 0.1776, 0.3839, 0.169, 0.3862, 0.1749, 0.3732, 0.3552, 0.0, 0.3638, 0.00231, 0.3611, 0.01297, 0.3638, 0.00231, 0.3701, 0.00862, 0.3611, 0.01297, 0.3701, 0.00862, 0.3724, 0.01724, 0.3611, 0.01297, 0.5718, 0.01493, 0.5683, 0.01493, 0.5683, 0.006311, 0.5718, 0.006311, 0.5718, 0.006311, 0.5683, 0.006311, 0.5683, 0.0, 0.5718, 0.0, 0.3724, 0.5614, 0.369, 0.5614, 0.369, 0.5528, 0.3724, 0.5528, 0.3724, 0.4011, 0.369, 0.4011, 0.369, 0.3925, 0.3724, 0.3925, 0.3724, 0.3925, 0.369, 0.3925, 0.369, 0.3862, 0.3724, 0.3862, 0.5752, 0.3753, 0.5718, 0.3753, 0.5718, 0.3667, 0.5752, 0.3667, 0.02414, 0.1931, 0.02414, 0.3586, 0.01135, 0.3732, 4.111e-08, 0.369, 2.055e-08, 0.1931, 0.0931, 0.3586, 0.0931, 0.1931, 0.1621, 0.1931, 0.1621, 0.3586, 0.369, 0.4011, 0.3724, 0.4011, 0.3724, 0.4769, 0.369, 0.4769, 0.2793, 0.02758, 0.3483, 0.02758, 0.3483, 0.1931, 0.2793, 0.1931, 0.02414, 0.1931, 0.02414, 0.3586, 0.01135, 0.3732, 4.111e-08, 0.369, 2.055e-08, 0.1931, 0.5752, 0.1908, 0.5787, 0.1908, 0.5787, 0.3667, 0.5752, 0.3667, 0.3483, 0.1931, 0.3483, 0.02758, 0.3611, 0.01297, 0.3724, 0.01724, 0.3724, 0.1931, 0.2793, 0.02758, 0.2793, 2.055e-08, 0.3552, 0.0, 0.3611, 0.01297, 0.3483, 0.02758, 0.0931, 0.3586, 0.1621, 0.3586, 0.1749, 0.3732, 0.169, 0.3862, 0.0931, 0.3862, 0.0931, 0.3586, 0.02414, 0.3586, 0.02414, 0.1931, 0.0931, 0.1931, 0.369, 0.5528, 0.369, 0.4769, 0.3724, 0.4769, 0.3724, 0.5528, 0.2793, 0.02758, 0.2793, 0.1931, 0.2103, 0.1931, 0.2103, 0.02758, 0.5649, 0.1908, 0.5649, 0.01493, 0.5683, 0.01493, 0.5683, 0.1908, 0.2103, 0.1931, 0.1862, 0.1931, 0.1862, 0.01724, 0.1976, 0.01297, 0.2103, 0.02758, 0.2793, 0.02758, 0.2103, 0.02758, 0.1976, 0.01297, 0.2034, 4.111e-08, 0.2793, 2.055e-08, 0.0931, 0.3586, 0.0931, 0.3862, 0.01724, 0.3862, 0.01135, 0.3732, 0.02414, 0.3586, 0.169, 0.3862, 0.1749, 0.3732, 0.1776, 0.3839, 0.1776, 0.3839, 0.1749, 0.3732, 0.1839, 0.3776, 0.1839, 0.3776, 0.1749, 0.3732, 0.1862, 0.369, 0.3724, 0.01724, 0.3611, 0.01297, 0.3701, 0.00862, 0.3701, 0.00862, 0.3611, 0.01297, 0.3638, 0.00231, 0.3638, 0.00231, 0.3611, 0.01297, 0.3552, 0.0, 4.111e-08, 0.369, 0.01135, 0.3732, 0.00231, 0.3776, 0.00231, 0.3776, 0.01135, 0.3732, 0.008621, 0.3839, 0.008621, 0.3839, 0.01135, 0.3732, 0.01724, 0.3862, 0.2034, 4.111e-08, 0.1976, 0.01297, 0.1948, 0.00231, 0.1948, 0.00231, 0.1976, 0.01297, 0.1885, 0.00862, 0.1885, 0.00862, 0.1976, 0.01297, 0.1862, 0.01724, 0.5787, 0.3667, 0.5787, 0.3753, 0.5752, 0.3753, 0.5752, 0.3667, 0.3724, 0.3862, 0.3724, 0.3925, 0.369, 0.3925, 0.369, 0.3862, 0.3724, 0.3925, 0.3724, 0.4011, 0.369, 0.4011, 0.369, 0.3925, 0.3724, 0.5528, 0.3724, 0.5614, 0.369, 0.5614, 0.369, 0.5528, 0.5683, 0.0, 0.5683, 0.006311, 0.5649, 0.006311, 0.5649, 0.0, 0.5683, 0.006311, 0.5683, 0.01493, 0.5649, 0.01493, 0.5649, 0.006311, 0.1621, 0.1931, 0.1862, 0.1931, 0.1862, 0.369, 0.1749, 0.3732, 0.1621, 0.3586, 0.0931, 0.02759, 0.0931, 0.1931, 0.02414, 0.1931, 0.02414, 0.02759, 0.369, 0.5465, 0.3655, 0.5465, 0.3655, 0.4706, 0.369, 0.4706, 0.2793, 0.3586, 0.2103, 0.3586, 0.2103, 0.1931, 0.2793, 0.1931, 0.1621, 0.1931, 0.1621, 0.02759, 0.1749, 0.01298, 0.1862, 0.01724, 0.1862, 0.1931, 0.5683, 0.1908, 0.5718, 0.1908, 0.5718, 0.3667, 0.5683, 0.3667, 0.2103, 0.1931, 0.2103, 0.3586, 0.1976, 0.3732, 0.1862, 0.3689, 0.1862, 0.1931, 0.2793, 0.3586, 0.2793, 0.3862, 0.2034, 0.3862, 0.1976, 0.3732, 0.2103, 0.3586, 0.0931, 0.02759, 0.02414, 0.02759, 0.01135, 0.01298, 0.01724, 0.0, 0.0931, 0.0, 0.0931, 0.02759, 0.1621, 0.02759, 0.1621, 0.1931, 0.0931, 0.1931, 0.369, 0.3948, 0.369, 0.4706, 0.3655, 0.4706, 0.3655, 0.3948, 0.2793, 0.3586, 0.2793, 0.1931, 0.3483, 0.1931, 0.3483, 0.3586, 0.5718, 0.1908, 0.5718, 0.01493, 0.5752, 0.01493, 0.5752, 0.1908, 0.3483, 0.1931, 0.3724, 0.1931, 0.3724, 0.3689, 0.3611, 0.3732, 0.3483, 0.3586, 0.2793, 0.3586, 0.3483, 0.3586, 0.3611, 0.3732, 0.3552, 0.3862, 0.2793, 0.3862, 0.0931, 0.02759, 0.0931, 0.0, 0.169, 0.0, 0.1749, 0.01298, 0.1621, 0.02759, 0.01724, 0.0, 0.01135, 0.01298, 0.008621, 0.00231, 0.008621, 0.00231, 0.01135, 0.01298, 0.00231, 0.008621, 0.00231, 0.008621, 0.01135, 0.01298, 0.0, 0.01724, 0.1862, 0.3689, 0.1976, 0.3732, 0.1885, 0.3775, 0.1885, 0.3775, 0.1976, 0.3732, 0.1948, 0.3838, 0.1948, 0.3838, 0.1976, 0.3732, 0.2034, 0.3862, 0.1862, 0.01724, 0.1749, 0.01298, 0.1839, 0.008621, 0.1839, 0.008621, 0.1749, 0.01298, 0.1776, 0.00231, 0.1776, 0.00231, 0.1749, 0.01298, 0.169, 0.0, 0.3552, 0.3862, 0.3611, 0.3732, 0.3638, 0.3838, 0.3638, 0.3838, 0.3611, 0.3732, 0.3701, 0.3775, 0.3701, 0.3775, 0.3611, 0.3732, 0.3724, 0.3689, 0.5718, 0.3667, 0.5718, 0.3753, 0.5683, 0.3753, 0.5683, 0.3667, 0.3655, 0.5614, 0.3655, 0.5551, 0.369, 0.5551, 0.369, 0.5614, 0.3655, 0.5551, 0.3655, 0.5465, 0.369, 0.5465, 0.369, 0.5551, 0.3655, 0.3948, 0.3655, 0.3862, 0.369, 0.3862, 0.369, 0.3948, 0.5752, 0.0, 0.5752, 0.006311, 0.5718, 0.006311, 0.5718, 0.0, 0.5752, 0.006311, 0.5752, 0.01493, 0.5718, 0.01493, 0.5718, 0.006311, 0.02414, 0.1931, 2.055e-08, 0.1931, 0.0, 0.01724, 0.01135, 0.01298, 0.02414, 0.02759, 0.0931, 0.02759, 0.1621, 0.02759, 0.1621, 0.1931, 0.0931, 0.1931, 0.369, 0.3948, 0.369, 0.4706, 0.3655, 0.4706, 0.3655, 0.3948, 0.2793, 0.3586, 0.2793, 0.1931, 0.3483, 0.1931, 0.3483, 0.3586, 0.02414, 0.1931, 2.055e-08, 0.1931, 0.0, 0.01724, 0.01135, 0.01298, 0.02414, 0.02759, 0.5752, 0.1908, 0.5752, 0.01493, 0.5787, 0.01493, 0.5787, 0.1908, 0.3483, 0.1931, 0.3724, 0.1931, 0.3724, 0.3689, 0.3611, 0.3732, 0.3483, 0.3586, 0.2793, 0.3586, 0.3483, 0.3586, 0.3611, 0.3732, 0.3552, 0.3862, 0.2793, 0.3862, 0.0931, 0.02759, 0.0931, 0.0, 0.169, 0.0, 0.1749, 0.01298, 0.1621, 0.02759, 0.0931, 0.02759, 0.0931, 0.1931, 0.02414, 0.1931, 0.02414, 0.02759, 0.369, 0.5465, 0.3655, 0.5465, 0.3655, 0.4706, 0.369, 0.4706, 0.2793, 0.3586, 0.2103, 0.3586, 0.2103, 0.1931, 0.2793, 0.1931, 0.5649, 0.1908, 0.5683, 0.1908, 0.5683, 0.3667, 0.5649, 0.3667, 0.2103, 0.1931, 0.2103, 0.3586, 0.1976, 0.3732, 0.1862, 0.3689, 0.1862, 0.1931, 0.2793, 0.3586, 0.2793, 0.3862, 0.2034, 0.3862, 0.1976, 0.3732, 0.2103, 0.3586, 0.0931, 0.02759, 0.02414, 0.02759, 0.01135, 0.01298, 0.01724, 0.0, 0.0931, 0.0, 0.169, 0.0, 0.1776, 0.00231, 0.1749, 0.01298, 0.1776, 0.00231, 0.1839, 0.008621, 0.1749, 0.01298, 0.1839, 0.008621, 0.1862, 0.01724, 0.1749, 0.01298, 0.3724, 0.3689, 0.3701, 0.3775, 0.3611, 0.3732, 0.3701, 0.3775, 0.3638, 0.3838, 0.3611, 0.3732, 0.3638, 0.3838, 0.3552, 0.3862, 0.3611, 0.3732, 0.0, 0.01724, 0.00231, 0.008621, 0.01135, 0.01298, 0.00231, 0.008621, 0.008621, 0.00231, 0.01135, 0.01298, 0.008621, 0.00231, 0.01724, 0.0, 0.01135, 0.01298, 0.2034, 0.3862, 0.1948, 0.3838, 0.1976, 0.3732, 0.1948, 0.3838, 0.1885, 0.3775, 0.1976, 0.3732, 0.1885, 0.3775, 0.1862, 0.3689, 0.1976, 0.3732, 0.5787, 0.01493, 0.5752, 0.01493, 0.5752, 0.006311, 0.5787, 0.006311, 0.5787, 0.006311, 0.5752, 0.006311, 0.5752, 0.0, 0.5787, 0.0, 0.3655, 0.3862, 0.369, 0.3862, 0.369, 0.3948, 0.3655, 0.3948, 0.3655, 0.5465, 0.369, 0.5465, 0.369, 0.5551, 0.3655, 0.5551, 0.3655, 0.5551, 0.369, 0.5551, 0.369, 0.5614, 0.3655, 0.5614, 0.5683, 0.3753, 0.5649, 0.3753, 0.5649, 0.3667, 0.5683, 0.3667, 0.1621, 0.1931, 0.1621, 0.02759, 0.1749, 0.01298, 0.1862, 0.01724, 0.1862, 0.1931, 0.5115, 0.3587, 0.5149, 0.3587, 0.5149, 0.3397, 0.5115, 0.3397, 0.5563, 0.5342, 0.5149, 0.5342, 0.5218, 0.5515, 0.5563, 0.5515, 0.5115, 0.5192, 0.4666, 0.5192, 0.4666, 0.5331, 0.5115, 0.5331, 0.5115, 0.3397, 0.5149, 0.3397, 0.5459, 0.3259, 0.5115, 0.3259, 0.5616, 0.3223, 0.5616, 0.2775, 0.5426, 0.2775, 0.5426, 0.3223, 0.5115, 0.4813, 0.477, 0.4813, 0.4701, 0.5003, 0.5115, 0.5003, 2.569e-09, 0.5316, 0.0, 0.5764, 0.01724, 0.5764, 0.01724, 0.5316, 0.5563, 0.4917, 0.5115, 0.4917, 0.5115, 0.5044, 0.5563, 0.5044, 0.5563, 0.4745, 0.5149, 0.4745, 0.5115, 0.4917, 0.5563, 0.4917, 0.5563, 0.517, 0.5115, 0.517, 0.5149, 0.5342, 0.5563, 0.5342, 0.5563, 0.5044, 0.5115, 0.5044, 0.5115, 0.517, 0.5563, 0.517, 0.3575, 0.4858, 0.3548, 0.4844, 0.3532, 0.5184, 0.3548, 0.5192, 0.1729, 0.3879, 0.17, 0.3862, 0.1649, 0.4052, 0.1683, 0.4052, 0.1683, 0.4052, 0.1649, 0.4052, 0.17, 0.4241, 0.1729, 0.4224, 0.5046, 0.2466, 0.5046, 0.25, 0.5237, 0.2449, 0.522, 0.2419, 0.4873, 0.1822, 0.4856, 0.1792, 0.4717, 0.1931, 0.4747, 0.1948, 0.4701, 0.2121, 0.4666, 0.2121, 0.4717, 0.231, 0.4747, 0.2293, 0.4747, 0.1948, 0.4717, 0.1931, 0.4666, 0.2121, 0.4701, 0.2121, 0.4747, 0.2293, 0.4717, 0.231, 0.4856, 0.2449, 0.4873, 0.2419, 0.4873, 0.2419, 0.4856, 0.2449, 0.5046, 0.25, 0.5046, 0.2466, 0.5046, 0.1776, 0.5046, 0.1741, 0.4856, 0.1792, 0.4873, 0.1822, 0.5115, 0.5003, 0.4701, 0.5003, 0.4666, 0.5192, 0.5115, 0.5192, 0.5582, 0.2177, 0.5237, 0.2177, 0.5547, 0.2303, 0.5582, 0.2303, 0.5115, 0.3777, 0.5149, 0.3777, 0.5149, 0.3587, 0.5115, 0.3587, 0.1862, 0.5224, 0.231, 0.5224, 0.2276, 0.5034, 0.1862, 0.5034, 0.5582, 0.2303, 0.5547, 0.2303, 0.5547, 0.2476, 0.5582, 0.2476, 0.5115, 0.3916, 0.5459, 0.3916, 0.5149, 0.3777, 0.5115, 0.3777, 0.1862, 0.5362, 0.231, 0.5362, 0.231, 0.5224, 0.1862, 0.5224, 0.5582, 0.2476, 0.5547, 0.2476, 0.5547, 0.2648, 0.5582, 0.2648, 0.1862, 0.5034, 0.2276, 0.5034, 0.2207, 0.4844, 0.1862, 0.4844, 0.5426, 0.3223, 0.5426, 0.2775, 0.5237, 0.2775, 0.5237, 0.3223, 0.5582, 0.2648, 0.5547, 0.2648, 0.5237, 0.2775, 0.5582, 0.2775, 0.5563, 0.4573, 0.5218, 0.4573, 0.5149, 0.4745, 0.5563, 0.4745, 0.01724, 0.5316, 0.01724, 0.5764, 0.03448, 0.5764, 0.03448, 0.5316, 0.5459, 0.3288, 0.5459, 0.3259, 0.5149, 0.3397, 0.5149, 0.3415, 0.522, 0.1822, 0.5237, 0.1792, 0.5046, 0.1741, 0.5046, 0.1776, 0.3268, 0.4886, 0.3268, 0.4837, 0.3243, 0.4794, 0.3201, 0.477, 0.3152, 0.477, 0.3109, 0.4794, 0.3084, 0.4837, 0.3084, 0.4886, 0.3109, 0.4928, 0.3152, 0.4953, 0.3201, 0.4953, 0.3243, 0.4928, 0.3358, 0.5042, 0.3422, 0.5105, 0.3511, 0.495, 0.3424, 0.4927, 0.3424, 0.4927, 0.3511, 0.495, 0.3511, 0.4772, 0.3424, 0.4795, 0.3424, 0.4795, 0.3511, 0.4772, 0.3422, 0.4617, 0.3358, 0.468, 0.3358, 0.468, 0.3422, 0.4617, 0.3267, 0.4528, 0.3243, 0.4614, 0.293, 0.4795, 0.2845, 0.4772, 0.2845, 0.495, 0.293, 0.4927, 0.3111, 0.4614, 0.3088, 0.4528, 0.2934, 0.4617, 0.2996, 0.468, 0.293, 0.4927, 0.2845, 0.495, 0.2934, 0.5105, 0.2996, 0.5042, 0.2996, 0.5042, 0.2934, 0.5105, 0.3088, 0.5194, 0.3111, 0.5108, 0.3111, 0.5108, 0.3088, 0.5194, 0.3267, 0.5194, 0.3243, 0.5108, 0.3243, 0.5108, 0.3267, 0.5194, 0.3422, 0.5105, 0.3358, 0.5042, 0.3243, 0.4614, 0.3267, 0.4528, 0.3088, 0.4528, 0.3111, 0.4614, 0.2996, 0.468, 0.2934, 0.4617, 0.2845, 0.4772, 0.293, 0.4795, 0.3243, 0.4928, 0.3294, 0.4979, 0.3337, 0.4904, 0.3268, 0.4886, 0.3268, 0.4886, 0.3337, 0.4904, 0.3337, 0.4818, 0.3268, 0.4837, 0.3268, 0.4837, 0.3337, 0.4818, 0.3294, 0.4744, 0.3243, 0.4794, 0.3243, 0.4794, 0.3294, 0.4744, 0.3219, 0.47, 0.3201, 0.477, 0.3084, 0.4837, 0.3016, 0.4818, 0.3016, 0.4904, 0.3084, 0.4886, 0.3152, 0.477, 0.3133, 0.47, 0.3059, 0.4744, 0.3109, 0.4794, 0.3084, 0.4886, 0.3016, 0.4904, 0.3059, 0.4979, 0.3109, 0.4928, 0.3109, 0.4928, 0.3059, 0.4979, 0.3133, 0.5022, 0.3152, 0.4953, 0.3152, 0.4953, 0.3133, 0.5022, 0.3219, 0.5022, 0.3201, 0.4953, 0.3201, 0.4953, 0.3219, 0.5022, 0.3294, 0.4979, 0.3243, 0.4928, 0.3201, 0.477, 0.3219, 0.47, 0.3133, 0.47, 0.3152, 0.477, 0.3109, 0.4794, 0.3059, 0.4744, 0.3016, 0.4818, 0.3084, 0.4837, 0.3059, 0.4744, 0.2996, 0.468, 0.293, 0.4795, 0.3016, 0.4818, 0.3219, 0.47, 0.3243, 0.4614, 0.3111, 0.4614, 0.3133, 0.47, 0.3219, 0.5022, 0.3243, 0.5108, 0.3358, 0.5042, 0.3294, 0.4979, 0.3133, 0.5022, 0.3111, 0.5108, 0.3243, 0.5108, 0.3219, 0.5022, 0.3059, 0.4979, 0.2996, 0.5042, 0.3111, 0.5108, 0.3133, 0.5022, 0.3016, 0.4904, 0.293, 0.4927, 0.2996, 0.5042, 0.3059, 0.4979, 0.3133, 0.47, 0.3111, 0.4614, 0.2996, 0.468, 0.3059, 0.4744, 0.3016, 0.4818, 0.293, 0.4795, 0.293, 0.4927, 0.3016, 0.4904, 0.3294, 0.4744, 0.3358, 0.468, 0.3243, 0.4614, 0.3219, 0.47, 0.3337, 0.4818, 0.3424, 0.4795, 0.3358, 0.468, 0.3294, 0.4744, 0.3337, 0.4904, 0.3424, 0.4927, 0.3424, 0.4795, 0.3337, 0.4818, 0.3294, 0.4979, 0.3358, 0.5042, 0.3424, 0.4927, 0.3337, 0.4904, 0.5115, 0.4244, 0.5149, 0.4244, 0.5149, 0.4054, 0.5115, 0.4054, 0.3396, 0.5642, 0.3396, 0.5228, 0.3224, 0.5297, 0.3224, 0.5642, 0.4666, 0.4295, 0.5115, 0.4295, 0.5115, 0.4156, 0.4666, 0.4156, 0.5115, 0.4054, 0.5149, 0.4054, 0.5459, 0.3916, 0.5115, 0.3916, 0.4666, 0.4156, 0.5115, 0.4156, 0.5115, 0.3966, 0.4666, 0.3966, 0.181, 0.5633, 0.181, 0.5289, 0.1621, 0.522, 0.1621, 0.5633, 0.231, 0.5315, 0.2759, 0.5315, 0.2759, 0.5143, 0.231, 0.5143, 0.04483, 0.519, 0.0, 0.519, 5.138e-09, 0.5316, 0.04483, 0.5316, 0.04483, 0.5017, 0.003448, 0.5017, 0.0, 0.519, 0.04483, 0.519, 0.3569, 0.5642, 0.3569, 0.5194, 0.3396, 0.5228, 0.3396, 0.5642, 0.231, 0.4971, 0.2759, 0.4971, 0.2759, 0.4844, 0.231, 0.4844, 0.1751, 0.4196, 0.1778, 0.4209, 0.1793, 0.387, 0.1778, 0.3862, 0.2839, 0.4862, 0.2809, 0.4844, 0.2759, 0.5034, 0.2793, 0.5034, 0.2793, 0.5034, 0.2759, 0.5034, 0.2809, 0.5224, 0.2839, 0.5206, 0.5046, 0.3224, 0.5046, 0.3259, 0.5237, 0.3208, 0.522, 0.3178, 0.4873, 0.2581, 0.4856, 0.2551, 0.4717, 0.269, 0.4747, 0.2707, 0.4701, 0.2879, 0.4666, 0.2879, 0.4717, 0.3069, 0.4747, 0.3052, 0.4747, 0.2707, 0.4717, 0.269, 0.4666, 0.2879, 0.4701, 0.2879, 0.4747, 0.3052, 0.4717, 0.3069, 0.4856, 0.3208, 0.4873, 0.3178, 0.4873, 0.3178, 0.4856, 0.3208, 0.5046, 0.3259, 0.5046, 0.3224, 0.5046, 0.2534, 0.5046, 0.25, 0.4856, 0.2551, 0.4873, 0.2581, 0.1621, 0.5633, 0.1621, 0.522, 0.1431, 0.5185, 0.1431, 0.5633, 0.5582, 0.158, 0.5237, 0.158, 0.5547, 0.1706, 0.5582, 0.1706, 0.5115, 0.4434, 0.5149, 0.4434, 0.5149, 0.4244, 0.5115, 0.4244, 0.5115, 0.3397, 0.4666, 0.3397, 0.4701, 0.3587, 0.5115, 0.3587, 0.5582, 0.1706, 0.5547, 0.1706, 0.5547, 0.1879, 0.5582, 0.1879, 0.5115, 0.4573, 0.5459, 0.4573, 0.5149, 0.4434, 0.5115, 0.4434, 0.5115, 0.3259, 0.4666, 0.3259, 0.4666, 0.3397, 0.5115, 0.3397, 0.5582, 0.1879, 0.5547, 0.1879, 0.5547, 0.2051, 0.5582, 0.2051, 0.5115, 0.3587, 0.4701, 0.3587, 0.477, 0.3777, 0.5115, 0.3777, 0.4666, 0.3966, 0.5115, 0.3966, 0.5115, 0.3777, 0.4666, 0.3777, 0.5582, 0.2051, 0.5547, 0.2051, 0.5237, 0.2177, 0.5582, 0.2177, 0.04483, 0.4845, 0.01034, 0.4845, 0.003448, 0.5017, 0.04483, 0.5017, 0.231, 0.5143, 0.2759, 0.5143, 0.2759, 0.4971, 0.231, 0.4971, 0.5459, 0.3945, 0.5459, 0.3916, 0.5149, 0.4054, 0.5149, 0.4072, 0.522, 0.2581, 0.5237, 0.2551, 0.5046, 0.25, 0.5046, 0.2534, 0.1406, 0.422, 0.1406, 0.4171, 0.1381, 0.4128, 0.1339, 0.4104, 0.1289, 0.4104, 0.1247, 0.4128, 0.1222, 0.4171, 0.1222, 0.422, 0.1247, 0.4263, 0.1289, 0.4287, 0.1339, 0.4287, 0.1381, 0.4263, 0.1496, 0.4376, 0.1559, 0.4439, 0.1649, 0.4284, 0.1562, 0.4262, 0.1562, 0.4262, 0.1649, 0.4284, 0.1649, 0.4106, 0.1562, 0.4129, 0.1562, 0.4129, 0.1649, 0.4106, 0.1559, 0.3951, 0.1496, 0.4015, 0.1496, 0.4015, 0.1559, 0.3951, 0.1405, 0.3862, 0.1381, 0.3949, 0.1068, 0.4129, 0.09826, 0.4106, 0.09826, 0.4284, 0.1068, 0.4262, 0.1249, 0.3948, 0.1226, 0.3862, 0.1072, 0.3951, 0.1134, 0.4015, 0.1068, 0.4262, 0.09826, 0.4284, 0.1072, 0.4439, 0.1134, 0.4376, 0.1134, 0.4376, 0.1072, 0.4439, 0.1226, 0.4528, 0.1249, 0.4442, 0.1249, 0.4442, 0.1226, 0.4528, 0.1405, 0.4528, 0.1381, 0.4442, 0.1381, 0.4442, 0.1405, 0.4528, 0.1559, 0.4439, 0.1496, 0.4376, 0.1381, 0.3949, 0.1405, 0.3862, 0.1226, 0.3862, 0.1249, 0.3948, 0.1134, 0.4015, 0.1072, 0.3951, 0.09826, 0.4106, 0.1068, 0.4129, 0.1381, 0.4263, 0.1432, 0.4313, 0.1475, 0.4239, 0.1406, 0.422, 0.1406, 0.422, 0.1475, 0.4239, 0.1475, 0.4152, 0.1406, 0.4171, 0.1406, 0.4171, 0.1475, 0.4152, 0.1432, 0.4078, 0.1381, 0.4128, 0.1381, 0.4128, 0.1432, 0.4078, 0.1357, 0.4035, 0.1339, 0.4104, 0.1222, 0.4171, 0.1154, 0.4152, 0.1154, 0.4239, 0.1222, 0.422, 0.1289, 0.4104, 0.1271, 0.4035, 0.1197, 0.4078, 0.1247, 0.4128, 0.1222, 0.422, 0.1154, 0.4239, 0.1197, 0.4313, 0.1247, 0.4263, 0.1247, 0.4263, 0.1197, 0.4313, 0.1271, 0.4356, 0.1289, 0.4287, 0.1289, 0.4287, 0.1271, 0.4356, 0.1357, 0.4356, 0.1339, 0.4287, 0.1339, 0.4287, 0.1357, 0.4356, 0.1432, 0.4313, 0.1381, 0.4263, 0.1339, 0.4104, 0.1357, 0.4035, 0.1271, 0.4035, 0.1289, 0.4104, 0.1247, 0.4128, 0.1197, 0.4078, 0.1154, 0.4152, 0.1222, 0.4171, 0.1197, 0.4078, 0.1134, 0.4015, 0.1068, 0.4129, 0.1154, 0.4152, 0.1357, 0.4035, 0.1381, 0.3949, 0.1249, 0.3948, 0.1271, 0.4035, 0.1357, 0.4356, 0.1381, 0.4442, 0.1496, 0.4376, 0.1432, 0.4313, 0.1271, 0.4356, 0.1249, 0.4442, 0.1381, 0.4442, 0.1357, 0.4356, 0.1197, 0.4313, 0.1134, 0.4376, 0.1249, 0.4442, 0.1271, 0.4356, 0.1154, 0.4239, 0.1068, 0.4262, 0.1134, 0.4376, 0.1197, 0.4313, 0.1271, 0.4035, 0.1249, 0.3948, 0.1134, 0.4015, 0.1197, 0.4078, 0.1154, 0.4152, 0.1068, 0.4129, 0.1068, 0.4262, 0.1154, 0.4239, 0.1432, 0.4078, 0.1496, 0.4015, 0.1381, 0.3949, 0.1357, 0.4035, 0.1475, 0.4152, 0.1562, 0.4129, 0.1496, 0.4015, 0.1432, 0.4078, 0.1475, 0.4239, 0.1562, 0.4262, 0.1562, 0.4129, 0.1475, 0.4152, 0.1432, 0.4313, 0.1496, 0.4376, 0.1562, 0.4262, 0.1475, 0.4239, 0.1431, 0.4857, 0.1465, 0.4857, 0.1465, 0.4667, 0.1431, 0.4667, 0.2483, 0.5764, 0.2483, 0.535, 0.231, 0.5419, 0.231, 0.5764, 0.09826, 0.5046, 0.1431, 0.5046, 0.1431, 0.4908, 0.09826, 0.4908, 0.1431, 0.4667, 0.1465, 0.4667, 0.1776, 0.4528, 0.1431, 0.4528, 0.09826, 0.4908, 0.1431, 0.4908, 0.1431, 0.4718, 0.09826, 0.4718, 0.3224, 0.5642, 0.3224, 0.5297, 0.3034, 0.5228, 0.3034, 0.5642, 0.08966, 0.4845, 0.04483, 0.4845, 0.04483, 0.5017, 0.08966, 0.5017, 0.1431, 0.5391, 0.09826, 0.5391, 0.09826, 0.5517, 0.1431, 0.5517, 0.1431, 0.5219, 0.1017, 0.5219, 0.09826, 0.5391, 0.1431, 0.5391, 0.2655, 0.5764, 0.2655, 0.5315, 0.2483, 0.535, 0.2483, 0.5764, 0.08966, 0.519, 0.04483, 0.519, 0.04483, 0.5316, 0.08966, 0.5316, 0.1465, 0.5029, 0.1465, 0.5046, 0.1776, 0.5185, 0.1776, 0.5155, 0.3655, 0.4862, 0.3625, 0.4844, 0.3575, 0.5034, 0.3609, 0.5034, 0.3609, 0.5034, 0.3575, 0.5034, 0.3625, 0.5224, 0.3655, 0.5206, 0.5046, 0.1707, 0.5046, 0.1741, 0.5237, 0.1691, 0.522, 0.1661, 0.4873, 0.1063, 0.4856, 0.1034, 0.4717, 0.1172, 0.4747, 0.119, 0.4701, 0.1362, 0.4666, 0.1362, 0.4717, 0.1552, 0.4747, 0.1534, 0.4747, 0.119, 0.4717, 0.1172, 0.4666, 0.1362, 0.4701, 0.1362, 0.4747, 0.1534, 0.4717, 0.1552, 0.4856, 0.1691, 0.4873, 0.1661, 0.4873, 0.1661, 0.4856, 0.1691, 0.5046, 0.1741, 0.5046, 0.1707, 0.5046, 0.1017, 0.5046, 0.09828, 0.4856, 0.1034, 0.4873, 0.1063, 0.3034, 0.5642, 0.3034, 0.5228, 0.2845, 0.5194, 0.2845, 0.5642, 0.5237, 0.158, 0.5582, 0.158, 0.5271, 0.1454, 0.5237, 0.1454, 0.1431, 0.5046, 0.1465, 0.5046, 0.1465, 0.4857, 0.1431, 0.4857, 0.5115, 0.4434, 0.4666, 0.4434, 0.4701, 0.4623, 0.5115, 0.4623, 0.5237, 0.1454, 0.5271, 0.1454, 0.5271, 0.1281, 0.5237, 0.1281, 0.1431, 0.5185, 0.1776, 0.5185, 0.1465, 0.5046, 0.1431, 0.5046, 0.5115, 0.4295, 0.4666, 0.4295, 0.4666, 0.4434, 0.5115, 0.4434, 0.5237, 0.1281, 0.5271, 0.1281, 0.5271, 0.1109, 0.5237, 0.1109, 0.5115, 0.4623, 0.4701, 0.4623, 0.477, 0.4813, 0.5115, 0.4813, 0.09826, 0.4718, 0.1431, 0.4718, 0.1431, 0.4528, 0.09826, 0.4528, 0.5237, 0.1109, 0.5271, 0.1109, 0.5582, 0.09828, 0.5237, 0.09828, 0.1431, 0.5046, 0.1086, 0.5046, 0.1017, 0.5219, 0.1431, 0.5219, 0.08966, 0.5017, 0.04483, 0.5017, 0.04483, 0.519, 0.08966, 0.519, 0.1776, 0.4558, 0.1776, 0.4528, 0.1465, 0.4667, 0.1465, 0.4684, 0.522, 0.1063, 0.5237, 0.1034, 0.5046, 0.09828, 0.5046, 0.1017, 0.3088, 0.417, 0.3088, 0.4219, 0.3112, 0.4261, 0.3155, 0.4286, 0.3204, 0.4286, 0.3246, 0.4261, 0.3271, 0.4219, 0.3271, 0.417, 0.3246, 0.4127, 0.3204, 0.4102, 0.3155, 0.4102, 0.3112, 0.4127, 0.2998, 0.4014, 0.2934, 0.3951, 0.2845, 0.4105, 0.2932, 0.4128, 0.2932, 0.4128, 0.2845, 0.4105, 0.2845, 0.4284, 0.2932, 0.4261, 0.2932, 0.4261, 0.2845, 0.4284, 0.2934, 0.4438, 0.2998, 0.4375, 0.2998, 0.4375, 0.2934, 0.4438, 0.3088, 0.4528, 0.3112, 0.4441, 0.3425, 0.4261, 0.3511, 0.4284, 0.3511, 0.4105, 0.3425, 0.4128, 0.3245, 0.4441, 0.3267, 0.4528, 0.3422, 0.4438, 0.3359, 0.4375, 0.3425, 0.4128, 0.3511, 0.4105, 0.3422, 0.3951, 0.3359, 0.4014, 0.3359, 0.4014, 0.3422, 0.3951, 0.3267, 0.3862, 0.3245, 0.3948, 0.3245, 0.3948, 0.3267, 0.3862, 0.3088, 0.3862, 0.3112, 0.3948, 0.3112, 0.3948, 0.3088, 0.3862, 0.2934, 0.3951, 0.2998, 0.4014, 0.3112, 0.4441, 0.3088, 0.4528, 0.3267, 0.4528, 0.3245, 0.4441, 0.3359, 0.4375, 0.3422, 0.4438, 0.3511, 0.4284, 0.3425, 0.4261, 0.3112, 0.4127, 0.3062, 0.4077, 0.3018, 0.4151, 0.3088, 0.417, 0.3088, 0.417, 0.3018, 0.4151, 0.3018, 0.4237, 0.3088, 0.4219, 0.3088, 0.4219, 0.3018, 0.4237, 0.3062, 0.4312, 0.3112, 0.4261, 0.3112, 0.4261, 0.3062, 0.4312, 0.3136, 0.4355, 0.3155, 0.4286, 0.3271, 0.4219, 0.334, 0.4237, 0.334, 0.4151, 0.3271, 0.417, 0.3204, 0.4286, 0.3222, 0.4355, 0.3297, 0.4312, 0.3246, 0.4261, 0.3271, 0.417, 0.334, 0.4151, 0.3297, 0.4077, 0.3246, 0.4127, 0.3246, 0.4127, 0.3297, 0.4077, 0.3222, 0.4034, 0.3204, 0.4102, 0.3204, 0.4102, 0.3222, 0.4034, 0.3136, 0.4034, 0.3155, 0.4102, 0.3155, 0.4102, 0.3136, 0.4034, 0.3062, 0.4077, 0.3112, 0.4127, 0.3155, 0.4286, 0.3136, 0.4355, 0.3222, 0.4355, 0.3204, 0.4286, 0.3246, 0.4261, 0.3297, 0.4312, 0.334, 0.4237, 0.3271, 0.4219, 0.3297, 0.4312, 0.3359, 0.4375, 0.3425, 0.4261, 0.334, 0.4237, 0.3136, 0.4355, 0.3112, 0.4441, 0.3245, 0.4441, 0.3222, 0.4355, 0.3136, 0.4034, 0.3112, 0.3948, 0.2998, 0.4014, 0.3062, 0.4077, 0.3222, 0.4034, 0.3245, 0.3948, 0.3112, 0.3948, 0.3136, 0.4034, 0.3297, 0.4077, 0.3359, 0.4014, 0.3245, 0.3948, 0.3222, 0.4034, 0.334, 0.4151, 0.3425, 0.4128, 0.3359, 0.4014, 0.3297, 0.4077, 0.3222, 0.4355, 0.3245, 0.4441, 0.3359, 0.4375, 0.3297, 0.4312, 0.334, 0.4237, 0.3425, 0.4261, 0.3425, 0.4128, 0.334, 0.4151, 0.3062, 0.4312, 0.2998, 0.4375, 0.3112, 0.4441, 0.3136, 0.4355, 0.3018, 0.4237, 0.2932, 0.4261, 0.2998, 0.4375, 0.3062, 0.4312, 0.3018, 0.4151, 0.2932, 0.4128, 0.2932, 0.4261, 0.3018, 0.4237, 0.3062, 0.4077, 0.2998, 0.4014, 0.2932, 0.4128, 0.3018, 0.4151, 0.1862, 0.3862, 0.1862, 0.4844, 0.2845, 0.4844, 0.2845, 0.3862, 0.5563, 0.4241, 0.5597, 0.4241, 0.5597, 0.3259, 0.5563, 0.3259, 0.358, 0.4844, 0.3614, 0.4844, 0.3614, 0.3862, 0.358, 0.3862, 0.5494, 0.4241, 0.5528, 0.4241, 0.5528, 0.3259, 0.5494, 0.3259, 0.5582, 0.1966, 0.5616, 0.1966, 0.5616, 0.09828, 0.5582, 0.09828, 0.0, 0.3862, 3.083e-08, 0.4845, 0.09826, 0.4845, 0.09826, 0.3862, 0.1793, 0.4845, 0.1828, 0.4845, 0.1828, 0.3862, 0.1793, 0.3862, 0.3511, 0.4844, 0.3545, 0.4844, 0.3545, 0.3862, 0.3511, 0.3862, 0.5459, 0.4241, 0.5494, 0.4241, 0.5494, 0.3259, 0.5459, 0.3259, 0.5563, 0.5224, 0.5597, 0.5224, 0.5597, 0.4241, 0.5563, 0.4241, 0.4666, 2.569e-08, 0.4666, 0.09828, 0.5649, 0.09828, 0.5649, 0.0, 0.1828, 0.4845, 0.1862, 0.4845, 0.1862, 0.3862, 0.1828, 0.3862, 0.3545, 0.4844, 0.358, 0.4844, 0.358, 0.3862, 0.3545, 0.3862, 0.5528, 0.4241, 0.5563, 0.4241, 0.5563, 0.3259, 0.5528, 0.3259, 0.3655, 0.3862, 0.3621, 0.3862, 0.3621, 0.4844, 0.3655, 0.4844, 0.3873, 1.0, 0.3787, 1.0, 0.3787, 1.028e-08, 0.3873, 5.138e-09, 0.4195, 0.0, 0.4258, 0.0, 0.4258, 1.0, 0.4195, 1.0, 0.458, 0.0, 0.4666, 3.815e-05, 0.4666, 0.9999, 0.458, 0.9999, 0.4431, 0.0, 0.4494, 0.0, 0.4494, 1.0, 0.4431, 1.0, 0.3787, 1.0, 0.3724, 1.0, 0.3724, 1.541e-08, 0.3787, 1.028e-08, 0.4494, 3.815e-05, 0.458, 0.0, 0.458, 0.9999, 0.4494, 0.9999, 0.4023, 1.0, 0.396, 1.0, 0.396, 5.138e-09, 0.4023, 0.0, 0.4023, 0.0, 0.4109, 0.0, 0.4109, 1.0, 0.4023, 1.0, 0.4258, 0.0, 0.4345, 0.0, 0.4344, 1.0, 0.4258, 1.0, 0.396, 1.0, 0.3873, 1.0, 0.3873, 5.138e-09, 0.396, 5.138e-09, 0.4109, 0.0, 0.4195, 0.0, 0.4195, 1.0, 0.4109, 1.0, 0.4345, 0.0, 0.4431, 0.0, 0.4431, 1.0, 0.4344, 1.0, 0.04667, 0.5649, 0.03895, 0.5604, 0.03448, 0.5527, 0.03448, 0.5438, 0.03895, 0.536, 0.04667, 0.5316, 0.0556, 0.5316, 0.06333, 0.536, 0.06779, 0.5438, 0.06779, 0.5527, 0.06333, 0.5604, 0.0556, 0.5649])
me_plane_002.materials.append(mat_reflective)
me_plane_002.materials.append(mat_black)
me_plane_002.materials.append(mat_shroud)
me_plane_002.materials.append(mat_amberlight)
me_plane_002.materials.append(mat_redlight)
me_plane_002.materials.append(mat_greenlight)
me_plane_002.materials.append(mat_pole)
me_plane_002.use_remesh_fix_poles = True
me_plane_002.use_remesh_preserve_attributes = False
me_plane_002.use_mirror_vertex_groups = False
me_plane_002.update()
me_plane = bpy.data.meshes.new('Plane')
me_plane.from_pydata([(0.2, -0.48, 0.0), (0.2, -2.98e-08, 0.0), (0.27, 0.0, 0.0), (0.2, -0.48, -0.01), (0.2, -2.98e-08, -0.01), (0.27, 0.0, -0.01), (0.0, -0.48, 0.0), (-0.2, -0.48, 0.0), (0.0, -2.98e-08, 0.0), (-0.2, -2.98e-08, 0.0), (-0.27, 0.0, 0.0), (0.0, -0.56, 0.0), (0.0, -2.98e-08, -0.01), (0.0, -0.48, -0.01), (-0.2, -0.48, -0.01), (-0.2, -2.98e-08, -0.01), (-0.27, 0.0, -0.01), (0.0, -0.56, -0.01), (0.22, -0.56, 0.0), (0.27, -0.51, 0.0), (0.2371, -0.5224, 0.0), (0.245, -0.5533, 0.0), (0.2633, -0.535, 0.0), (0.27, -0.51, -0.01), (0.22, -0.56, -0.01), (0.2371, -0.5224, -0.01), (0.2633, -0.535, -0.01), (0.245, -0.5533, -0.01), (-0.27, -0.51, 0.0), (-0.22, -0.56, 0.0), (-0.2371, -0.5224, 0.0), (-0.2633, -0.535, 0.0), (-0.245, -0.5533, 0.0), (-0.22, -0.56, -0.01), (-0.27, -0.51, -0.01), (-0.2371, -0.5224, -0.01), (-0.245, -0.5533, -0.01), (-0.2633, -0.535, -0.01)], [], [(6, 0, 1, 8), (18, 11, 17, 24), (13, 12, 4, 3), (9, 10, 28, 30, 7), (2, 19, 23, 5), (4, 5, 23, 25, 3), (13, 3, 25, 24, 17), (6, 11, 18, 20, 0), (6, 8, 9, 7), (29, 33, 17, 11), (13, 14, 15, 12), (10, 16, 34, 28), (15, 14, 35, 34, 16), (13, 17, 33, 35, 14), (6, 7, 30, 29, 11), (18, 21, 20), (21, 22, 20), (22, 19, 20), (23, 26, 25), (26, 27, 25), (27, 24, 25), (28, 31, 30), (31, 32, 30), (32, 29, 30), (33, 36, 35), (36, 37, 35), (37, 34, 35), (23, 19, 22, 26), (26, 22, 21, 27), (27, 21, 18, 24), (33, 29, 32, 36), (36, 32, 31, 37), (37, 31, 28, 34), (1, 0, 20, 19, 2)])
me_plane.polygons.foreach_set('material_index', [1, 0, 0, 0, 0, 0, 0, 0, 1, 0, 0, 0, 0, 0, 0, 0, 0, 0, 0, 0, 0, 0, 0, 0, 0, 0, 0, 0, 0, 0, 0, 0, 0, 0])
_uv = me_plane.uv_layers.new(name='UVMap')
_uv.uv.foreach_set('vector', [0.0, 0.0, 1.0, 0.0, 1.0, 1.0, 0.0, 1.0, 0.8148, 0.0, 0.0, 0.0, 0.0, 0.0, 0.8148, 0.0, 0.0, 0.0, 0.0, 1.0, 1.0, 1.0, 1.0, 0.0, 1.0, 1.0, 1.0, 1.0, 1.0, 0.04464, 1.0, 0.0, 1.0, 0.0, 1.0, 1.0, 1.0, 0.04464, 1.0, 0.04464, 1.0, 1.0, 1.0, 1.0, 1.0, 1.0, 1.0, 0.04464, 1.0, 0.0, 1.0, 0.0, 0.0, 0.0, 1.0, 0.0, 1.0, 0.0, 0.8148, 0.0, 0.0, 0.0, 0.0, 0.0, 0.0, 0.0, 0.8148, 0.0, 1.0, 0.0, 1.0, 0.0, 0.0, 0.0, 0.0, 1.0, 1.0, 1.0, 1.0, 0.0, 0.8148, 0.0, 0.8148, 0.0, 0.0, 0.0, 0.0, 0.0, 0.0, 0.0, 1.0, 0.0, 1.0, 1.0, 0.0, 1.0, 1.0, 1.0, 1.0, 1.0, 1.0, 0.04464, 1.0, 0.04464, 1.0, 1.0, 1.0, 0.0, 1.0, 0.0, 1.0, 0.04464, 1.0, 1.0, 0.0, 0.0, 0.0, 0.0, 0.8148, 0.0, 1.0, 0.0, 1.0, 0.0, 0.0, 0.0, 1.0, 0.0, 1.0, 0.0, 0.8148, 0.0, 0.0, 0.0, 0.8148, 0.0, 0.9074, 0.0, 1.0, 0.0, 0.9074, 0.0, 0.9752, 0.0, 1.0, 0.0, 0.9752, 0.0, 1.0, 0.0, 1.0, 0.0, 1.0, 0.04464, 1.0, 0.02232, 1.0, 0.0, 1.0, 0.02232, 1.0, 0.005981, 1.0, 0.0, 1.0, 0.005981, 1.0, 0.0, 1.0, 0.0, 1.0, 0.04464, 1.0, 0.02232, 1.0, 0.0, 1.0, 0.02232, 1.0, 0.005981, 1.0, 0.0, 1.0, 0.005981, 1.0, 0.0, 1.0, 0.0, 0.8148, 0.0, 0.9074, 0.0, 1.0, 0.0, 0.9074, 0.0, 0.9752, 0.0, 1.0, 0.0, 0.9752, 0.0, 1.0, 0.0, 1.0, 0.0, 1.0, 0.04464, 1.0, 0.04464, 1.0, 0.02232, 1.0, 0.02232, 1.0, 0.02232, 1.0, 0.02232, 0.9074, 0.0, 0.9074, 0.0, 0.9074, 0.0, 0.9074, 0.0, 0.8148, 0.0, 0.8148, 0.0, 0.8148, 0.0, 0.8148, 0.0, 0.9074, 0.0, 0.9074, 0.0, 0.9074, 0.0, 0.9074, 0.0, 1.0, 0.02232, 1.0, 0.02232, 1.0, 0.02232, 1.0, 0.02232, 1.0, 0.04464, 1.0, 0.04464, 1.0, 1.0, 1.0, 0.0, 1.0, 0.0, 1.0, 0.04464, 1.0, 1.0])
me_plane.materials.append(mat_reflective)
me_plane.materials.append(mat_black)
me_plane.use_remesh_fix_poles = True
me_plane.use_remesh_preserve_attributes = False
me_plane.use_mirror_vertex_groups = False
me_plane.update()
me_circle_003 = bpy.data.meshes.new('Circle.003')
me_circle_003.from_pydata([(-8.944e-09, 0.02753, 0.03), (-0.02384, 0.01377, 0.03), (-0.02384, -0.01377, 0.03), (-0.01377, -0.02384, 0.03), (-6.316e-09, -0.02753, 0.03), (0.01377, -0.02384, 0.03), (0.02384, -0.01377, 0.03), (0.01377, 0.02384, 0.03), (-1.552e-10, 0.11, 0.0), (-0.09526, 0.055, 0.0), (-0.11, -3.194e-09, 0.0), (-0.09526, -0.055, 0.0), (-0.055, -0.09526, 0.0), (-1.676e-08, -0.11, 0.0), (0.055, -0.09526, 0.0), (0.09526, -0.055, 0.0), (0.055, 0.09526, 0.0), (-0.01377, 0.02384, 0.03), (-0.02753, -1.496e-09, 0.03), (0.02384, 0.01377, 0.03), (0.02753, -1.231e-08, 0.03), (-0.055, 0.09526, 0.0), (0.09526, 0.055, 0.0), (0.11, -4.953e-08, 0.0), (-0.0866, -0.05, 0.1), (-0.05, -0.0866, 0.01), (-1.51e-08, -0.1, 0.01), (0.05, -0.0866, 0.01), (0.0866, -0.05, 0.1), (-0.09526, -0.055, 0.1), (-0.11, -3.194e-09, 0.12), (-1.676e-08, -0.11, 0.01), (0.055, -0.09526, 0.01), (0.09526, -0.055, 0.1), (-0.1, -4.371e-09, 0.12), (-0.05, 0.0866, 0.13), (0.0, 0.1, 0.13), (-0.0866, 0.05, 0.13), (0.0866, 0.05, 0.13), (0.05, 0.0866, 0.13), (-0.055, 0.09526, 0.13), (-1.552e-10, 0.11, 0.13), (-0.09526, 0.055, 0.13), (0.09526, 0.055, 0.13), (0.11, -4.953e-08, 0.12), (0.055, 0.09526, 0.13), (0.1, -4.649e-08, 0.12), (-0.055, -0.09526, 0.01), (-0.05, -0.0866, 0.0), (-0.0866, -0.05, 0.0), (-1.51e-08, -0.1, 0.0), (0.05, -0.0866, 0.0), (0.0866, -0.05, 0.0), (0.0, 0.1, 0.0), (0.05, 0.0866, 0.0), (0.0866, 0.05, 0.0), (0.1, -4.649e-08, 0.0), (-0.05, 0.0866, 0.0), (-0.0866, 0.05, 0.0), (-0.1, -4.371e-09, 0.0), (-0.02412, -0.04177, 0.025), (-0.04177, -0.02412, 0.025), (-7.913e-09, -0.04824, 0.025), (0.02412, -0.04177, 0.025), (0.04177, -0.02412, 0.025), (-6.388e-09, 0.04824, 0.025), (0.02412, 0.04177, 0.025), (0.04177, 0.02412, 0.025), (0.04824, -2.413e-08, 0.025), (-0.02412, 0.04177, 0.025), (-0.04177, 0.02412, 0.025), (-0.04824, -1.177e-09, 0.025), (-0.06419, -0.03706, 0.015), (-0.03706, -0.06419, 0.015), (-1.151e-08, -0.07412, 0.015), (0.03706, -0.06419, 0.015), (0.06419, -0.03706, 0.015), (0.03706, 0.06419, 0.015), (-3.194e-09, 0.07412, 0.015), (0.07412, -3.531e-08, 0.015), (0.06419, 0.03706, 0.015), (-0.03706, 0.06419, 0.015), (-0.06419, 0.03706, 0.015), (-0.07412, -2.774e-09, 0.015)], [], [(13, 12, 47, 31), (59, 49, 24, 34), (9, 21, 40, 42), (12, 11, 29, 47), (21, 8, 41, 40), (11, 10, 30, 29), (54, 53, 36, 39), (55, 54, 39, 38), (56, 55, 38, 46), (58, 59, 34, 37), (57, 58, 37, 35), (27, 28, 33, 32), (25, 26, 31, 47), (26, 27, 32, 31), (34, 24, 29, 30), (38, 39, 45, 43), (36, 35, 40, 41), (39, 36, 41, 45), (35, 37, 42, 40), (37, 34, 30, 42), (46, 38, 43, 44), (10, 9, 42, 30), (49, 48, 25, 24), (14, 13, 31, 32), (22, 23, 44, 43), (48, 50, 26, 25), (15, 14, 32, 33), (16, 22, 43, 45), (50, 51, 27, 26), (23, 15, 33, 44), (8, 16, 45, 41), (51, 52, 28, 27), (52, 56, 46, 28), (53, 57, 35, 36), (24, 25, 47, 29), (28, 46, 44, 33), (3, 2, 18, 1, 17, 0, 7, 19, 20, 6, 5, 4), (72, 73, 48, 49), (73, 74, 50, 48), (74, 75, 51, 50), (75, 76, 52, 51), (77, 78, 53, 54), (79, 80, 55, 56), (78, 81, 57, 53), (81, 82, 58, 57), (82, 83, 59, 58), (83, 72, 49, 59), (76, 79, 56, 52), (80, 77, 54, 55), (2, 3, 60, 61), (3, 4, 62, 60), (4, 5, 63, 62), (5, 6, 64, 63), (7, 0, 65, 66), (20, 19, 67, 68), (0, 17, 69, 65), (17, 1, 70, 69), (1, 18, 71, 70), (18, 2, 61, 71), (6, 20, 68, 64), (19, 7, 66, 67), (67, 66, 77, 80), (64, 68, 79, 76), (71, 61, 72, 83), (70, 71, 83, 82), (69, 70, 82, 81), (65, 69, 81, 78), (68, 67, 80, 79), (66, 65, 78, 77), (63, 64, 76, 75), (62, 63, 75, 74), (60, 62, 74, 73), (61, 60, 73, 72)])
me_circle_003.polygons.foreach_set('use_smooth', [True] * 73)
me_circle_003.polygons.foreach_set('material_index', [0, 0, 0, 0, 0, 0, 0, 0, 0, 0, 0, 0, 0, 0, 0, 0, 0, 0, 0, 0, 0, 0, 0, 0, 0, 0, 0, 0, 0, 0, 0, 0, 0, 0, 0, 0, 1, 1, 1, 1, 1, 1, 1, 1, 1, 1, 1, 1, 1, 1, 1, 1, 1, 1, 1, 1, 1, 1, 1, 1, 1, 1, 1, 1, 1, 1, 1, 1, 1, 1, 1, 1, 1])
_uv = me_circle_003.uv_layers.new(name='UVMap')
_uv.uv.foreach_set('vector', [0.0, 0.0, 0.0, 0.0, 0.0, 0.0, 0.0, 0.0, 0.0, 0.0, 0.0, 0.0, 0.0, 0.0, 0.0, 0.0, 0.0, 0.0, 0.0, 0.0, 0.0, 0.0, 0.0, 0.0, 0.0, 0.0, 0.0, 0.0, 0.0, 0.0, 0.0, 0.0, 0.0, 0.0, 0.0, 0.0, 0.0, 0.0, 0.0, 0.0, 0.0, 0.0, 0.0, 0.0, 0.0, 0.0, 0.0, 0.0, 0.0, 0.0, 0.0, 0.0, 0.0, 0.0, 0.0, 0.0, 0.0, 0.0, 0.0, 0.0, 0.0, 0.0, 0.0, 0.0, 0.0, 0.0, 0.0, 0.0, 0.0, 0.0, 0.0, 0.0, 0.0, 0.0, 0.0, 0.0, 0.0, 0.0, 0.0, 0.0, 0.0, 0.0, 0.0, 0.0, 0.0, 0.0, 0.0, 0.0, 0.0, 0.0, 0.0, 0.0, 0.0, 0.0, 0.0, 0.0, 0.0, 0.0, 0.0, 0.0, 0.0, 0.0, 0.0, 0.0, 0.0, 0.0, 0.0, 0.0, 0.0, 0.0, 0.0, 0.0, 0.0, 0.0, 0.0, 0.0, 0.0, 0.0, 0.0, 0.0, 0.0, 0.0, 0.0, 0.0, 0.0, 0.0, 0.0, 0.0, 0.0, 0.0, 0.0, 0.0, 0.0, 0.0, 0.0, 0.0, 0.0, 0.0, 0.0, 0.0, 0.0, 0.0, 0.0, 0.0, 0.0, 0.0, 0.0, 0.0, 0.0, 0.0, 0.0, 0.0, 0.0, 0.0, 0.0, 0.0, 0.0, 0.0, 0.0, 0.0, 0.0, 0.0, 0.0, 0.0, 0.0, 0.0, 0.0, 0.0, 0.0, 0.0, 0.0, 0.0, 0.0, 0.0, 0.0, 0.0, 0.0, 0.0, 0.0, 0.0, 0.0, 0.0, 0.0, 0.0, 0.0, 0.0, 0.0, 0.0, 0.0, 0.0, 0.0, 0.0, 0.0, 0.0, 0.0, 0.0, 0.0, 0.0, 0.0, 0.0, 0.0, 0.0, 0.0, 0.0, 0.0, 0.0, 0.0, 0.0, 0.0, 0.0, 0.0, 0.0, 0.0, 0.0, 0.0, 0.0, 0.0, 0.0, 0.0, 0.0, 0.0, 0.0, 0.0, 0.0, 0.0, 0.0, 0.0, 0.0, 0.0, 0.0, 0.0, 0.0, 0.0, 0.0, 0.0, 0.0, 0.0, 0.0, 0.0, 0.0, 0.0, 0.0, 0.0, 0.0, 0.0, 0.0, 0.0, 0.0, 0.0, 0.0, 0.0, 0.0, 0.0, 0.0, 0.0, 0.0, 0.0, 0.0, 0.0, 0.0, 0.0, 0.0, 0.0, 0.0, 0.0, 0.0, 0.0, 0.0, 0.0, 0.0, 0.0, 0.0, 0.0, 0.0, 0.0, 0.0, 0.0, 0.0, 0.0, 0.0, 0.0, 0.0, 0.0, 0.0, 0.0, 0.0, 0.0, 0.0, 0.0, 0.0, 0.0, 0.0, 0.0, 0.0, 0.0, 0.0, 0.0, 0.0, 0.0, 0.0, 0.0, 0.0, 0.0, 0.0, 0.0, 0.0, 0.0, 0.0, 0.0, 0.0, 0.0, 0.0, 0.0, 0.0, 0.0, 0.0, 0.0, 0.0, 0.0, 0.0, 0.0, 0.0, 0.0, 0.0, 0.0, 0.0, 0.0, 0.0, 0.0, 0.0, 0.0, 0.0, 0.0, 0.0, 0.0, 0.0, 0.0, 0.0, 0.0, 0.0, 0.0, 0.0, 0.0, 0.0, 0.0, 0.0, 0.0, 0.0, 0.0, 0.0, 0.0, 0.0, 0.0, 0.0, 0.0, 0.0, 0.0, 0.0, 0.0, 0.0, 0.0, 0.0, 0.0, 0.0, 0.0, 0.0, 0.0, 0.0, 0.0, 0.0, 0.0, 0.0, 0.0, 0.0, 0.0, 0.0, 0.0, 0.0, 0.0, 0.0, 0.0, 0.0, 0.0, 0.0, 0.0, 0.0, 0.0, 0.0, 0.0, 0.0, 0.0, 0.0, 0.0, 0.0, 0.0, 0.0, 0.0, 0.0, 0.0, 0.0, 0.0, 0.0, 0.0, 0.0, 0.0, 0.0, 0.0, 0.0, 0.0, 0.0, 0.0, 0.0, 0.0, 0.0, 0.0, 0.0, 0.0, 0.0, 0.0, 0.0, 0.0, 0.0, 0.0, 0.0, 0.0, 0.0, 0.0, 0.0, 0.0, 0.0, 0.0, 0.0, 0.0, 0.0, 0.0, 0.0, 0.0, 0.0, 0.0, 0.0, 0.0, 0.0, 0.0, 0.0, 0.0, 0.0, 0.0, 0.0, 0.0, 0.0, 0.0, 0.0, 0.0, 0.0, 0.0, 0.0, 0.0, 0.0, 0.0, 0.0, 0.0, 0.0, 0.0, 0.0, 0.0, 0.0, 0.0, 0.0, 0.0, 0.0, 0.0, 0.0, 0.0, 0.0, 0.0, 0.0, 0.0, 0.0, 0.0, 0.0, 0.0, 0.0, 0.0, 0.0, 0.0, 0.0, 0.0, 0.0, 0.0, 0.0, 0.0, 0.0, 0.0, 0.0, 0.0, 0.0, 0.0, 0.0, 0.0, 0.0, 0.0, 0.0, 0.0, 0.0, 0.0, 0.0, 0.0, 0.0, 0.0, 0.0, 0.0, 0.0, 0.0, 0.0, 0.0, 0.0, 0.0, 0.0, 0.0, 0.0, 0.0, 0.0, 0.0, 0.0, 0.0, 0.0, 0.0, 0.0, 0.0, 0.0, 0.0, 0.0, 0.0, 0.0, 0.0, 0.0, 0.0, 0.0, 0.0, 0.0, 0.0, 0.0, 0.0, 0.0, 0.0, 0.0, 0.0, 0.0, 0.0, 0.0, 0.0, 0.0, 0.0, 0.0, 0.0, 0.0, 0.0, 0.0, 0.0, 0.0, 0.0, 0.0, 0.0, 0.0, 0.0, 0.0, 0.0, 0.0, 0.0, 0.0, 0.0, 0.0, 0.0, 0.0, 0.0, 0.0, 0.0, 0.0, 0.0, 0.0, 0.0, 0.0, 0.0, 0.0, 0.0, 0.0, 0.0, 0.0, 0.0, 0.0, 0.0, 0.0, 0.0, 0.0, 0.0, 0.0, 0.0, 0.0, 0.0, 0.0])
me_circle_003.materials.append(mat_shroud)
me_circle_003.materials.append(mat_amberlight)
me_circle_003.use_remesh_fix_poles = True
me_circle_003.use_remesh_preserve_attributes = False
me_circle_003.use_mirror_vertex_groups = False
me_circle_003.update()
me_circle_002 = bpy.data.meshes.new('Circle.002')
me_circle_002.from_pydata([(-8.944e-09, 0.02753, 0.03), (-0.02384, 0.01377, 0.03), (-0.02384, -0.01377, 0.03), (-0.01377, -0.02384, 0.03), (-6.316e-09, -0.02753, 0.03), (0.01377, -0.02384, 0.03), (0.02384, -0.01377, 0.03), (0.01377, 0.02384, 0.03), (-1.552e-10, 0.11, 0.0), (-0.09526, 0.055, 0.0), (-0.11, -3.194e-09, 0.0), (-0.09526, -0.055, 0.0), (-0.055, -0.09526, 0.0), (-1.676e-08, -0.11, 0.0), (0.055, -0.09526, 0.0), (0.09526, -0.055, 0.0), (0.055, 0.09526, 0.0), (-0.01377, 0.02384, 0.03), (-0.02753, -1.496e-09, 0.03), (0.02384, 0.01377, 0.03), (0.02753, -1.231e-08, 0.03), (-0.055, 0.09526, 0.0), (0.09526, 0.055, 0.0), (0.11, -4.953e-08, 0.0), (-0.0866, -0.05, 0.1), (-0.05, -0.0866, 0.01), (-1.51e-08, -0.1, 0.01), (0.05, -0.0866, 0.01), (0.0866, -0.05, 0.1), (-0.09526, -0.055, 0.1), (-0.11, -3.194e-09, 0.12), (-1.676e-08, -0.11, 0.01), (0.055, -0.09526, 0.01), (0.09526, -0.055, 0.1), (-0.1, -4.371e-09, 0.12), (-0.05, 0.0866, 0.13), (0.0, 0.1, 0.13), (-0.0866, 0.05, 0.13), (0.0866, 0.05, 0.13), (0.05, 0.0866, 0.13), (-0.055, 0.09526, 0.13), (-1.552e-10, 0.11, 0.13), (-0.09526, 0.055, 0.13), (0.09526, 0.055, 0.13), (0.11, -4.953e-08, 0.12), (0.055, 0.09526, 0.13), (0.1, -4.649e-08, 0.12), (-0.055, -0.09526, 0.01), (-0.05, -0.0866, 0.0), (-0.0866, -0.05, 0.0), (-1.51e-08, -0.1, 0.0), (0.05, -0.0866, 0.0), (0.0866, -0.05, 0.0), (0.0, 0.1, 0.0), (0.05, 0.0866, 0.0), (0.0866, 0.05, 0.0), (0.1, -4.649e-08, 0.0), (-0.05, 0.0866, 0.0), (-0.0866, 0.05, 0.0), (-0.1, -4.371e-09, 0.0), (-0.02412, -0.04177, 0.025), (-0.04177, -0.02412, 0.025), (-7.913e-09, -0.04824, 0.025), (0.02412, -0.04177, 0.025), (0.04177, -0.02412, 0.025), (-6.388e-09, 0.04824, 0.025), (0.02412, 0.04177, 0.025), (0.04177, 0.02412, 0.025), (0.04824, -2.413e-08, 0.025), (-0.02412, 0.04177, 0.025), (-0.04177, 0.02412, 0.025), (-0.04824, -1.177e-09, 0.025), (-0.06419, -0.03706, 0.015), (-0.03706, -0.06419, 0.015), (-1.151e-08, -0.07412, 0.015), (0.03706, -0.06419, 0.015), (0.06419, -0.03706, 0.015), (0.03706, 0.06419, 0.015), (-3.194e-09, 0.07412, 0.015), (0.07412, -3.531e-08, 0.015), (0.06419, 0.03706, 0.015), (-0.03706, 0.06419, 0.015), (-0.06419, 0.03706, 0.015), (-0.07412, -2.774e-09, 0.015)], [], [(13, 12, 47, 31), (59, 49, 24, 34), (9, 21, 40, 42), (12, 11, 29, 47), (21, 8, 41, 40), (11, 10, 30, 29), (54, 53, 36, 39), (55, 54, 39, 38), (56, 55, 38, 46), (58, 59, 34, 37), (57, 58, 37, 35), (27, 28, 33, 32), (25, 26, 31, 47), (26, 27, 32, 31), (34, 24, 29, 30), (38, 39, 45, 43), (36, 35, 40, 41), (39, 36, 41, 45), (35, 37, 42, 40), (37, 34, 30, 42), (46, 38, 43, 44), (10, 9, 42, 30), (49, 48, 25, 24), (14, 13, 31, 32), (22, 23, 44, 43), (48, 50, 26, 25), (15, 14, 32, 33), (16, 22, 43, 45), (50, 51, 27, 26), (23, 15, 33, 44), (8, 16, 45, 41), (51, 52, 28, 27), (52, 56, 46, 28), (53, 57, 35, 36), (24, 25, 47, 29), (28, 46, 44, 33), (3, 2, 18, 1, 17, 0, 7, 19, 20, 6, 5, 4), (72, 73, 48, 49), (73, 74, 50, 48), (74, 75, 51, 50), (75, 76, 52, 51), (77, 78, 53, 54), (79, 80, 55, 56), (78, 81, 57, 53), (81, 82, 58, 57), (82, 83, 59, 58), (83, 72, 49, 59), (76, 79, 56, 52), (80, 77, 54, 55), (2, 3, 60, 61), (3, 4, 62, 60), (4, 5, 63, 62), (5, 6, 64, 63), (7, 0, 65, 66), (20, 19, 67, 68), (0, 17, 69, 65), (17, 1, 70, 69), (1, 18, 71, 70), (18, 2, 61, 71), (6, 20, 68, 64), (19, 7, 66, 67), (67, 66, 77, 80), (64, 68, 79, 76), (71, 61, 72, 83), (70, 71, 83, 82), (69, 70, 82, 81), (65, 69, 81, 78), (68, 67, 80, 79), (66, 65, 78, 77), (63, 64, 76, 75), (62, 63, 75, 74), (60, 62, 74, 73), (61, 60, 73, 72)])
me_circle_002.polygons.foreach_set('use_smooth', [True] * 73)
me_circle_002.polygons.foreach_set('material_index', [0, 0, 0, 0, 0, 0, 0, 0, 0, 0, 0, 0, 0, 0, 0, 0, 0, 0, 0, 0, 0, 0, 0, 0, 0, 0, 0, 0, 0, 0, 0, 0, 0, 0, 0, 0, 1, 1, 1, 1, 1, 1, 1, 1, 1, 1, 1, 1, 1, 1, 1, 1, 1, 1, 1, 1, 1, 1, 1, 1, 1, 1, 1, 1, 1, 1, 1, 1, 1, 1, 1, 1, 1])
_uv = me_circle_002.uv_layers.new(name='UVMap')
_uv.uv.foreach_set('vector', [0.0, 0.0, 0.0, 0.0, 0.0, 0.0, 0.0, 0.0, 0.0, 0.0, 0.0, 0.0, 0.0, 0.0, 0.0, 0.0, 0.0, 0.0, 0.0, 0.0, 0.0, 0.0, 0.0, 0.0, 0.0, 0.0, 0.0, 0.0, 0.0, 0.0, 0.0, 0.0, 0.0, 0.0, 0.0, 0.0, 0.0, 0.0, 0.0, 0.0, 0.0, 0.0, 0.0, 0.0, 0.0, 0.0, 0.0, 0.0, 0.0, 0.0, 0.0, 0.0, 0.0, 0.0, 0.0, 0.0, 0.0, 0.0, 0.0, 0.0, 0.0, 0.0, 0.0, 0.0, 0.0, 0.0, 0.0, 0.0, 0.0, 0.0, 0.0, 0.0, 0.0, 0.0, 0.0, 0.0, 0.0, 0.0, 0.0, 0.0, 0.0, 0.0, 0.0, 0.0, 0.0, 0.0, 0.0, 0.0, 0.0, 0.0, 0.0, 0.0, 0.0, 0.0, 0.0, 0.0, 0.0, 0.0, 0.0, 0.0, 0.0, 0.0, 0.0, 0.0, 0.0, 0.0, 0.0, 0.0, 0.0, 0.0, 0.0, 0.0, 0.0, 0.0, 0.0, 0.0, 0.0, 0.0, 0.0, 0.0, 0.0, 0.0, 0.0, 0.0, 0.0, 0.0, 0.0, 0.0, 0.0, 0.0, 0.0, 0.0, 0.0, 0.0, 0.0, 0.0, 0.0, 0.0, 0.0, 0.0, 0.0, 0.0, 0.0, 0.0, 0.0, 0.0, 0.0, 0.0, 0.0, 0.0, 0.0, 0.0, 0.0, 0.0, 0.0, 0.0, 0.0, 0.0, 0.0, 0.0, 0.0, 0.0, 0.0, 0.0, 0.0, 0.0, 0.0, 0.0, 0.0, 0.0, 0.0, 0.0, 0.0, 0.0, 0.0, 0.0, 0.0, 0.0, 0.0, 0.0, 0.0, 0.0, 0.0, 0.0, 0.0, 0.0, 0.0, 0.0, 0.0, 0.0, 0.0, 0.0, 0.0, 0.0, 0.0, 0.0, 0.0, 0.0, 0.0, 0.0, 0.0, 0.0, 0.0, 0.0, 0.0, 0.0, 0.0, 0.0, 0.0, 0.0, 0.0, 0.0, 0.0, 0.0, 0.0, 0.0, 0.0, 0.0, 0.0, 0.0, 0.0, 0.0, 0.0, 0.0, 0.0, 0.0, 0.0, 0.0, 0.0, 0.0, 0.0, 0.0, 0.0, 0.0, 0.0, 0.0, 0.0, 0.0, 0.0, 0.0, 0.0, 0.0, 0.0, 0.0, 0.0, 0.0, 0.0, 0.0, 0.0, 0.0, 0.0, 0.0, 0.0, 0.0, 0.0, 0.0, 0.0, 0.0, 0.0, 0.0, 0.0, 0.0, 0.0, 0.0, 0.0, 0.0, 0.0, 0.0, 0.0, 0.0, 0.0, 0.0, 0.0, 0.0, 0.0, 0.0, 0.0, 0.0, 0.0, 0.0, 0.0, 0.0, 0.0, 0.0, 0.0, 0.0, 0.0, 0.0, 0.0, 0.0, 0.0, 0.0, 0.0, 0.0, 0.0, 0.0, 0.0, 0.0, 0.0, 0.0, 0.0, 0.0, 0.0, 0.0, 0.0, 0.0, 0.0, 0.0, 0.0, 0.0, 0.0, 0.0, 0.0, 0.0, 0.0, 0.0, 0.0, 0.0, 0.0, 0.0, 0.0, 0.0, 0.0, 0.0, 0.0, 0.0, 0.0, 0.0, 0.0, 0.0, 0.0, 0.0, 0.0, 0.0, 0.0, 0.0, 0.0, 0.0, 0.0, 0.0, 0.0, 0.0, 0.0, 0.0, 0.0, 0.0, 0.0, 0.0, 0.0, 0.0, 0.0, 0.0, 0.0, 0.0, 0.0, 0.0, 0.0, 0.0, 0.0, 0.0, 0.0, 0.0, 0.0, 0.0, 0.0, 0.0, 0.0, 0.0, 0.0, 0.0, 0.0, 0.0, 0.0, 0.0, 0.0, 0.0, 0.0, 0.0, 0.0, 0.0, 0.0, 0.0, 0.0, 0.0, 0.0, 0.0, 0.0, 0.0, 0.0, 0.0, 0.0, 0.0, 0.0, 0.0, 0.0, 0.0, 0.0, 0.0, 0.0, 0.0, 0.0, 0.0, 0.0, 0.0, 0.0, 0.0, 0.0, 0.0, 0.0, 0.0, 0.0, 0.0, 0.0, 0.0, 0.0, 0.0, 0.0, 0.0, 0.0, 0.0, 0.0, 0.0, 0.0, 0.0, 0.0, 0.0, 0.0, 0.0, 0.0, 0.0, 0.0, 0.0, 0.0, 0.0, 0.0, 0.0, 0.0, 0.0, 0.0, 0.0, 0.0, 0.0, 0.0, 0.0, 0.0, 0.0, 0.0, 0.0, 0.0, 0.0, 0.0, 0.0, 0.0, 0.0, 0.0, 0.0, 0.0, 0.0, 0.0, 0.0, 0.0, 0.0, 0.0, 0.0, 0.0, 0.0, 0.0, 0.0, 0.0, 0.0, 0.0, 0.0, 0.0, 0.0, 0.0, 0.0, 0.0, 0.0, 0.0, 0.0, 0.0, 0.0, 0.0, 0.0, 0.0, 0.0, 0.0, 0.0, 0.0, 0.0, 0.0, 0.0, 0.0, 0.0, 0.0, 0.0, 0.0, 0.0, 0.0, 0.0, 0.0, 0.0, 0.0, 0.0, 0.0, 0.0, 0.0, 0.0, 0.0, 0.0, 0.0, 0.0, 0.0, 0.0, 0.0, 0.0, 0.0, 0.0, 0.0, 0.0, 0.0, 0.0, 0.0, 0.0, 0.0, 0.0, 0.0, 0.0, 0.0, 0.0, 0.0, 0.0, 0.0, 0.0, 0.0, 0.0, 0.0, 0.0, 0.0, 0.0, 0.0, 0.0, 0.0, 0.0, 0.0, 0.0, 0.0, 0.0, 0.0, 0.0, 0.0, 0.0, 0.0, 0.0, 0.0, 0.0, 0.0, 0.0, 0.0, 0.0, 0.0, 0.0, 0.0, 0.0, 0.0, 0.0, 0.0, 0.0, 0.0, 0.0, 0.0, 0.0, 0.0, 0.0, 0.0, 0.0, 0.0, 0.0, 0.0, 0.0, 0.0, 0.0, 0.0, 0.0, 0.0, 0.0, 0.0, 0.0, 0.0, 0.0, 0.0, 0.0, 0.0, 0.0, 0.0, 0.0, 0.0, 0.0, 0.0, 0.0])
me_circle_002.materials.append(mat_shroud)
me_circle_002.materials.append(mat_redlight)
me_circle_002.use_remesh_fix_poles = True
me_circle_002.use_remesh_preserve_attributes = False
me_circle_002.use_mirror_vertex_groups = False
me_circle_002.update()
me_circle_001 = bpy.data.meshes.new('Circle.001')
me_circle_001.from_pydata([(-8.944e-09, 0.02753, 0.03), (-0.02384, 0.01377, 0.03), (-0.02384, -0.01377, 0.03), (-0.01377, -0.02384, 0.03), (-6.316e-09, -0.02753, 0.03), (0.01377, -0.02384, 0.03), (0.02384, -0.01377, 0.03), (0.01377, 0.02384, 0.03), (-1.552e-10, 0.11, 0.0), (-0.09526, 0.055, 0.0), (-0.11, -3.194e-09, 0.0), (-0.09526, -0.055, 0.0), (-0.055, -0.09526, 0.0), (-1.676e-08, -0.11, 0.0), (0.055, -0.09526, 0.0), (0.09526, -0.055, 0.0), (0.055, 0.09526, 0.0), (-0.01377, 0.02384, 0.03), (-0.02753, -1.496e-09, 0.03), (0.02384, 0.01377, 0.03), (0.02753, -1.231e-08, 0.03), (-0.055, 0.09526, 0.0), (0.09526, 0.055, 0.0), (0.11, -4.953e-08, 0.0), (-0.0866, -0.05, 0.1), (-0.05, -0.0866, 0.01), (-1.51e-08, -0.1, 0.01), (0.05, -0.0866, 0.01), (0.0866, -0.05, 0.1), (-0.09526, -0.055, 0.1), (-0.11, -3.194e-09, 0.12), (-1.676e-08, -0.11, 0.01), (0.055, -0.09526, 0.01), (0.09526, -0.055, 0.1), (-0.1, -4.371e-09, 0.12), (-0.05, 0.0866, 0.13), (0.0, 0.1, 0.13), (-0.0866, 0.05, 0.13), (0.0866, 0.05, 0.13), (0.05, 0.0866, 0.13), (-0.055, 0.09526, 0.13), (-1.552e-10, 0.11, 0.13), (-0.09526, 0.055, 0.13), (0.09526, 0.055, 0.13), (0.11, -4.953e-08, 0.12), (0.055, 0.09526, 0.13), (0.1, -4.649e-08, 0.12), (-0.055, -0.09526, 0.01), (-0.05, -0.0866, 0.0), (-0.0866, -0.05, 0.0), (-1.51e-08, -0.1, 0.0), (0.05, -0.0866, 0.0), (0.0866, -0.05, 0.0), (0.0, 0.1, 0.0), (0.05, 0.0866, 0.0), (0.0866, 0.05, 0.0), (0.1, -4.649e-08, 0.0), (-0.05, 0.0866, 0.0), (-0.0866, 0.05, 0.0), (-0.1, -4.371e-09, 0.0), (-0.02412, -0.04177, 0.025), (-0.04177, -0.02412, 0.025), (-7.913e-09, -0.04824, 0.025), (0.02412, -0.04177, 0.025), (0.04177, -0.02412, 0.025), (-6.388e-09, 0.04824, 0.025), (0.02412, 0.04177, 0.025), (0.04177, 0.02412, 0.025), (0.04824, -2.413e-08, 0.025), (-0.02412, 0.04177, 0.025), (-0.04177, 0.02412, 0.025), (-0.04824, -1.177e-09, 0.025), (-0.06419, -0.03706, 0.015), (-0.03706, -0.06419, 0.015), (-1.151e-08, -0.07412, 0.015), (0.03706, -0.06419, 0.015), (0.06419, -0.03706, 0.015), (0.03706, 0.06419, 0.015), (-3.194e-09, 0.07412, 0.015), (0.07412, -3.531e-08, 0.015), (0.06419, 0.03706, 0.015), (-0.03706, 0.06419, 0.015), (-0.06419, 0.03706, 0.015), (-0.07412, -2.774e-09, 0.015)], [], [(13, 12, 47, 31), (59, 49, 24, 34), (9, 21, 40, 42), (12, 11, 29, 47), (21, 8, 41, 40), (11, 10, 30, 29), (54, 53, 36, 39), (55, 54, 39, 38), (56, 55, 38, 46), (58, 59, 34, 37), (57, 58, 37, 35), (27, 28, 33, 32), (25, 26, 31, 47), (26, 27, 32, 31), (34, 24, 29, 30), (38, 39, 45, 43), (36, 35, 40, 41), (39, 36, 41, 45), (35, 37, 42, 40), (37, 34, 30, 42), (46, 38, 43, 44), (10, 9, 42, 30), (49, 48, 25, 24), (14, 13, 31, 32), (22, 23, 44, 43), (48, 50, 26, 25), (15, 14, 32, 33), (16, 22, 43, 45), (50, 51, 27, 26), (23, 15, 33, 44), (8, 16, 45, 41), (51, 52, 28, 27), (52, 56, 46, 28), (53, 57, 35, 36), (24, 25, 47, 29), (28, 46, 44, 33), (3, 2, 18, 1, 17, 0, 7, 19, 20, 6, 5, 4), (72, 73, 48, 49), (73, 74, 50, 48), (74, 75, 51, 50), (75, 76, 52, 51), (77, 78, 53, 54), (79, 80, 55, 56), (78, 81, 57, 53), (81, 82, 58, 57), (82, 83, 59, 58), (83, 72, 49, 59), (76, 79, 56, 52), (80, 77, 54, 55), (2, 3, 60, 61), (3, 4, 62, 60), (4, 5, 63, 62), (5, 6, 64, 63), (7, 0, 65, 66), (20, 19, 67, 68), (0, 17, 69, 65), (17, 1, 70, 69), (1, 18, 71, 70), (18, 2, 61, 71), (6, 20, 68, 64), (19, 7, 66, 67), (67, 66, 77, 80), (64, 68, 79, 76), (71, 61, 72, 83), (70, 71, 83, 82), (69, 70, 82, 81), (65, 69, 81, 78), (68, 67, 80, 79), (66, 65, 78, 77), (63, 64, 76, 75), (62, 63, 75, 74), (60, 62, 74, 73), (61, 60, 73, 72)])
me_circle_001.polygons.foreach_set('use_smooth', [True] * 73)
me_circle_001.polygons.foreach_set('material_index', [0, 0, 0, 0, 0, 0, 0, 0, 0, 0, 0, 0, 0, 0, 0, 0, 0, 0, 0, 0, 0, 0, 0, 0, 0, 0, 0, 0, 0, 0, 0, 0, 0, 0, 0, 0, 1, 1, 1, 1, 1, 1, 1, 1, 1, 1, 1, 1, 1, 1, 1, 1, 1, 1, 1, 1, 1, 1, 1, 1, 1, 1, 1, 1, 1, 1, 1, 1, 1, 1, 1, 1, 1])
_uv = me_circle_001.uv_layers.new(name='UVMap')
_uv.uv.foreach_set('vector', [0.0, 0.0, 0.0, 0.0, 0.0, 0.0, 0.0, 0.0, 0.0, 0.0, 0.0, 0.0, 0.0, 0.0, 0.0, 0.0, 0.0, 0.0, 0.0, 0.0, 0.0, 0.0, 0.0, 0.0, 0.0, 0.0, 0.0, 0.0, 0.0, 0.0, 0.0, 0.0, 0.0, 0.0, 0.0, 0.0, 0.0, 0.0, 0.0, 0.0, 0.0, 0.0, 0.0, 0.0, 0.0, 0.0, 0.0, 0.0, 0.0, 0.0, 0.0, 0.0, 0.0, 0.0, 0.0, 0.0, 0.0, 0.0, 0.0, 0.0, 0.0, 0.0, 0.0, 0.0, 0.0, 0.0, 0.0, 0.0, 0.0, 0.0, 0.0, 0.0, 0.0, 0.0, 0.0, 0.0, 0.0, 0.0, 0.0, 0.0, 0.0, 0.0, 0.0, 0.0, 0.0, 0.0, 0.0, 0.0, 0.0, 0.0, 0.0, 0.0, 0.0, 0.0, 0.0, 0.0, 0.0, 0.0, 0.0, 0.0, 0.0, 0.0, 0.0, 0.0, 0.0, 0.0, 0.0, 0.0, 0.0, 0.0, 0.0, 0.0, 0.0, 0.0, 0.0, 0.0, 0.0, 0.0, 0.0, 0.0, 0.0, 0.0, 0.0, 0.0, 0.0, 0.0, 0.0, 0.0, 0.0, 0.0, 0.0, 0.0, 0.0, 0.0, 0.0, 0.0, 0.0, 0.0, 0.0, 0.0, 0.0, 0.0, 0.0, 0.0, 0.0, 0.0, 0.0, 0.0, 0.0, 0.0, 0.0, 0.0, 0.0, 0.0, 0.0, 0.0, 0.0, 0.0, 0.0, 0.0, 0.0, 0.0, 0.0, 0.0, 0.0, 0.0, 0.0, 0.0, 0.0, 0.0, 0.0, 0.0, 0.0, 0.0, 0.0, 0.0, 0.0, 0.0, 0.0, 0.0, 0.0, 0.0, 0.0, 0.0, 0.0, 0.0, 0.0, 0.0, 0.0, 0.0, 0.0, 0.0, 0.0, 0.0, 0.0, 0.0, 0.0, 0.0, 0.0, 0.0, 0.0, 0.0, 0.0, 0.0, 0.0, 0.0, 0.0, 0.0, 0.0, 0.0, 0.0, 0.0, 0.0, 0.0, 0.0, 0.0, 0.0, 0.0, 0.0, 0.0, 0.0, 0.0, 0.0, 0.0, 0.0, 0.0, 0.0, 0.0, 0.0, 0.0, 0.0, 0.0, 0.0, 0.0, 0.0, 0.0, 0.0, 0.0, 0.0, 0.0, 0.0, 0.0, 0.0, 0.0, 0.0, 0.0, 0.0, 0.0, 0.0, 0.0, 0.0, 0.0, 0.0, 0.0, 0.0, 0.0, 0.0, 0.0, 0.0, 0.0, 0.0, 0.0, 0.0, 0.0, 0.0, 0.0, 0.0, 0.0, 0.0, 0.0, 0.0, 0.0, 0.0, 0.0, 0.0, 0.0, 0.0, 0.0, 0.0, 0.0, 0.0, 0.0, 0.0, 0.0, 0.0, 0.0, 0.0, 0.0, 0.0, 0.0, 0.0, 0.0, 0.0, 0.0, 0.0, 0.0, 0.0, 0.0, 0.0, 0.0, 0.0, 0.0, 0.0, 0.0, 0.0, 0.0, 0.0, 0.0, 0.0, 0.0, 0.0, 0.0, 0.0, 0.0, 0.0, 0.0, 0.0, 0.0, 0.0, 0.0, 0.0, 0.0, 0.0, 0.0, 0.0, 0.0, 0.0, 0.0, 0.0, 0.0, 0.0, 0.0, 0.0, 0.0, 0.0, 0.0, 0.0, 0.0, 0.0, 0.0, 0.0, 0.0, 0.0, 0.0, 0.0, 0.0, 0.0, 0.0, 0.0, 0.0, 0.0, 0.0, 0.0, 0.0, 0.0, 0.0, 0.0, 0.0, 0.0, 0.0, 0.0, 0.0, 0.0, 0.0, 0.0, 0.0, 0.0, 0.0, 0.0, 0.0, 0.0, 0.0, 0.0, 0.0, 0.0, 0.0, 0.0, 0.0, 0.0, 0.0, 0.0, 0.0, 0.0, 0.0, 0.0, 0.0, 0.0, 0.0, 0.0, 0.0, 0.0, 0.0, 0.0, 0.0, 0.0, 0.0, 0.0, 0.0, 0.0, 0.0, 0.0, 0.0, 0.0, 0.0, 0.0, 0.0, 0.0, 0.0, 0.0, 0.0, 0.0, 0.0, 0.0, 0.0, 0.0, 0.0, 0.0, 0.0, 0.0, 0.0, 0.0, 0.0, 0.0, 0.0, 0.0, 0.0, 0.0, 0.0, 0.0, 0.0, 0.0, 0.0, 0.0, 0.0, 0.0, 0.0, 0.0, 0.0, 0.0, 0.0, 0.0, 0.0, 0.0, 0.0, 0.0, 0.0, 0.0, 0.0, 0.0, 0.0, 0.0, 0.0, 0.0, 0.0, 0.0, 0.0, 0.0, 0.0, 0.0, 0.0, 0.0, 0.0, 0.0, 0.0, 0.0, 0.0, 0.0, 0.0, 0.0, 0.0, 0.0, 0.0, 0.0, 0.0, 0.0, 0.0, 0.0, 0.0, 0.0, 0.0, 0.0, 0.0, 0.0, 0.0, 0.0, 0.0, 0.0, 0.0, 0.0, 0.0, 0.0, 0.0, 0.0, 0.0, 0.0, 0.0, 0.0, 0.0, 0.0, 0.0, 0.0, 0.0, 0.0, 0.0, 0.0, 0.0, 0.0, 0.0, 0.0, 0.0, 0.0, 0.0, 0.0, 0.0, 0.0, 0.0, 0.0, 0.0, 0.0, 0.0, 0.0, 0.0, 0.0, 0.0, 0.0, 0.0, 0.0, 0.0, 0.0, 0.0, 0.0, 0.0, 0.0, 0.0, 0.0, 0.0, 0.0, 0.0, 0.0, 0.0, 0.0, 0.0, 0.0, 0.0, 0.0, 0.0, 0.0, 0.0, 0.0, 0.0, 0.0, 0.0, 0.0, 0.0, 0.0, 0.0, 0.0, 0.0, 0.0, 0.0, 0.0, 0.0, 0.0, 0.0, 0.0, 0.0, 0.0, 0.0, 0.0, 0.0, 0.0, 0.0, 0.0, 0.0, 0.0, 0.0, 0.0, 0.0, 0.0, 0.0, 0.0, 0.0, 0.0, 0.0, 0.0, 0.0, 0.0, 0.0, 0.0, 0.0, 0.0, 0.0, 0.0, 0.0, 0.0, 0.0, 0.0, 0.0, 0.0, 0.0])
me_circle_001.materials.append(mat_shroud)
me_circle_001.materials.append(mat_greenlight)
me_circle_001.use_remesh_fix_poles = True
me_circle_001.use_remesh_preserve_attributes = False
me_circle_001.use_mirror_vertex_groups = False
me_circle_001.update()
me_plane_001 = bpy.data.meshes.new('Plane.001')
me_plane_001.from_pydata([(-0.95, -0.95, -3.725e-09), (0.95, -0.95, -3.725e-09), (-0.95, 0.95, -3.725e-09), (0.95, 0.95, -3.725e-09), (-0.95, 0.95, -0.06667), (-0.95, -0.95, -0.06667), (0.95, -0.95, -0.06667), (0.95, 0.95, -0.06667)], [], [(0, 2, 3, 1), (1, 3, 7, 6), (2, 0, 5, 4), (3, 2, 4, 7), (0, 1, 6, 5)])
_uv = me_plane_001.uv_layers.new(name='UVMap')
_uv.uv.foreach_set('vector', [0.0, 0.0, 0.0, 1.0, 1.0, 1.0, 1.0, 0.0, 1.0, 0.0, 1.0, 1.0, 1.0, 1.0, 1.0, 0.0, 0.0, 1.0, 0.0, 0.0, 0.0, 0.0, 0.0, 1.0, 1.0, 1.0, 0.0, 1.0, 0.0, 1.0, 1.0, 1.0, 0.0, 0.0, 1.0, 0.0, 1.0, 0.0, 0.0, 0.0])
me_plane_001.materials.append(mat_shroud)
me_plane_001.use_remesh_fix_poles = True
me_plane_001.use_remesh_preserve_attributes = False
me_plane_001.use_mirror_vertex_groups = False
me_plane_001.update()

# ---- objects
ob_board_001 = bpy.data.objects.new('Board.001', me_plane_002)
ob_board = bpy.data.objects.new('Board', me_plane)
ob_light = bpy.data.objects.new('Light', me_circle_003)
ob_light_001 = bpy.data.objects.new('Light.001', me_circle_002)
ob_light_002 = bpy.data.objects.new('Light.002', me_circle_001)
ob_plane = bpy.data.objects.new('Plane', me_plane_001)
ob_plane_001 = bpy.data.objects.new('Plane.001', me_plane_001)
ob_plane_002 = bpy.data.objects.new('Plane.002', me_plane_001)

# ---- transforms, parenting, visibility, modifiers, constraints
ob_board_001.location = (0.0, -0.1, 2.66)
ob_board_001.rotation_euler = (1.571, -0.0, 0.0)
ob_board_001.lineart.crease_threshold = 0.0
_m = ob_board_001.modifiers.new('EdgeSplit', 'EDGE_SPLIT')
ob_board.location = (0.0, 0.0, 0.0)
ob_board.lineart.crease_threshold = 0.0
_m = ob_board.modifiers.new('Mirror', 'MIRROR')
_m.use_axis = (True, True, False)
ob_light.location = (0.0, 0.0, 0.01)
ob_light.lineart.crease_threshold = 0.0
_m = ob_light.modifiers.new('EdgeSplit', 'EDGE_SPLIT')
ob_light_001.location = (0.0, 0.3, 0.01)
ob_light_001.lineart.crease_threshold = 0.0
_m = ob_light_001.modifiers.new('EdgeSplit', 'EDGE_SPLIT')
ob_light_002.location = (0.0, -0.3, 0.01)
ob_light_002.lineart.crease_threshold = 0.0
_m = ob_light_002.modifiers.new('EdgeSplit', 'EDGE_SPLIT')
ob_plane.location = (0.0, 0.0, 0.01)
ob_plane.scale = (0.15, 0.15, 0.15)
ob_plane.lineart.crease_threshold = 0.0
ob_plane_001.location = (0.0, 0.3, 0.01)
ob_plane_001.scale = (0.15, 0.15, 0.15)
ob_plane_001.lineart.crease_threshold = 0.0
ob_plane_002.location = (0.0, -0.3, 0.01)
ob_plane_002.scale = (0.15, 0.15, 0.15)
ob_plane_002.lineart.crease_threshold = 0.0

# ---- collection membership
col_collection.objects.link(ob_board_001)
col_backup.objects.link(ob_board)
col_backup.objects.link(ob_light)
col_backup.objects.link(ob_light_001)
col_backup.objects.link(ob_light_002)
col_backup.objects.link(ob_plane)
col_backup.objects.link(ob_plane_001)
col_backup.objects.link(ob_plane_002)
def _layer_coll(name, lc=None):
    lc = lc or bpy.context.view_layer.layer_collection
    for c in lc.children:
        if c.name == name: return c
        r = _layer_coll(name, c)
        if r: return r
_layer_coll('Backup').exclude = True

# ---- scene / render settings (as saved in the file)
scene.frame_start = 1; scene.frame_end = 250; scene.frame_set(1)
scene.render.engine = 'BLENDER_EEVEE_NEXT'
scene.cycles.use_denoising = False
scene.cycles.samples = 128
scene.cycles.sampling_pattern = 'TABULATED_SOBOL'
scene.cycles.use_adaptive_sampling = False
scene.cycles.use_light_tree = False
scene.view_settings.view_transform = 'Filmic'
bpy.context.view_layer.update()

# ---- added for rendering (the .blend has no active camera and no usable light): camera, sun
cam_auto = bpy.data.cameras.new('AutoCamera')
cam_auto.lens = 50.0
cam_auto.sensor_width = 36.0
cam_auto.clip_end = 1000.0
ob_auto_camera = bpy.data.objects.new('AutoCamera', cam_auto)
scene.collection.objects.link(ob_auto_camera)
ob_auto_camera.location = (3.92781, -4.71338, 4.71892)
ob_auto_camera.rotation_euler = (1.09748, -7.21219e-08, 0.694738)
scene.camera = ob_auto_camera
light_auto_sun = bpy.data.lights.new('AutoSun', 'SUN')
light_auto_sun.energy = 3.0
light_auto_sun.angle = 0.0523599
ob_auto_sun = bpy.data.objects.new('AutoSun', light_auto_sun)
scene.collection.objects.link(ob_auto_sun)
ob_auto_sun.rotation_euler = (0.872665, 0.174533, 0.523599)
bpy.context.view_layer.update()
